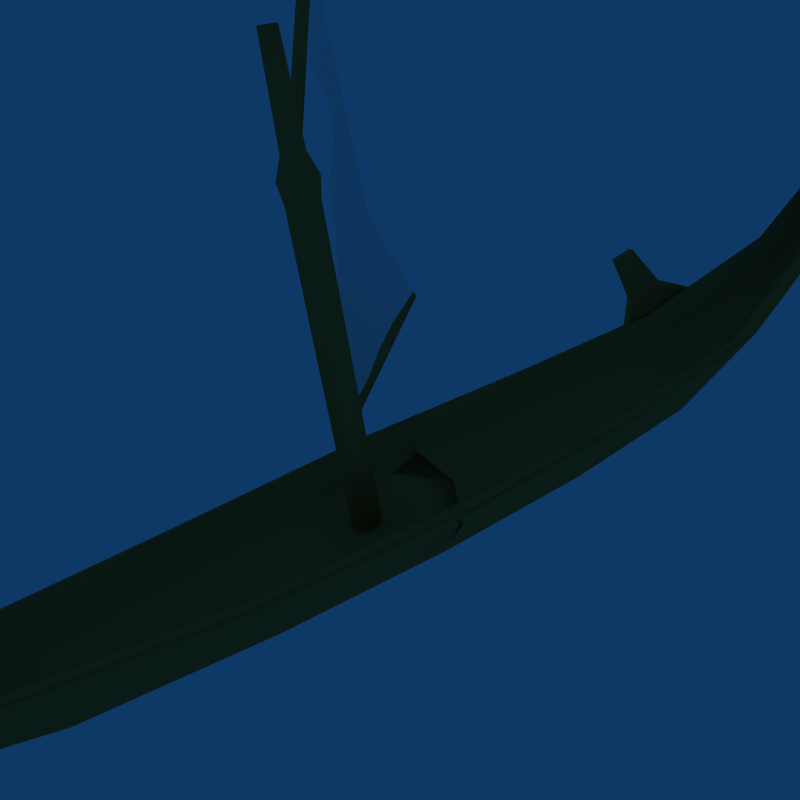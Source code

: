 # Source: sailboat.blend  (saved by Blender 2.49.2; exported with 4.5.12 LTS)
import bpy
from mathutils import Matrix  # noqa: F401  (used for matrix-valued properties, if any)

bpy.ops.wm.read_factory_settings(use_empty=True)
scene = bpy.context.scene
scene.name = 'Scene'

# ---- collections
col_collection_1 = bpy.data.collections.new('Collection 1'); scene.collection.children.link(col_collection_1)
col_collection_1.hide_render = True
col_collection_1.hide_viewport = True
col_collection_2 = bpy.data.collections.new('Collection 2'); scene.collection.children.link(col_collection_2)
col_collection_2.hide_render = True
col_collection_2.hide_viewport = True
col_collection_3 = bpy.data.collections.new('Collection 3'); scene.collection.children.link(col_collection_3)

# ---- materials (node trees are filled in below, after node groups)
mat_wood = bpy.data.materials.new('Wood')
mat_wood.alpha_threshold = 0.0
mat_wood.diffuse_color = (0.7406, 0.498, 0.2356, 1.0)
mat_wood.roughness = 0.5
mat_wood.line_color = (0.0, 0.0, 0.0, 1.0)
mat_sail = bpy.data.materials.new('Sail')
mat_sail.alpha_threshold = 0.0
mat_sail.diffuse_color = (1.0, 1.0, 1.0, 1.0)
mat_sail.roughness = 0.5
mat_sail.line_color = (0.0, 0.0, 0.0, 1.0)

# ---- material node trees

# ---- world
world_world = bpy.data.worlds.new('World'); scene.world = world_world
world_world.color = (0.05656, 0.2208, 0.4)
world_world.use_sun_shadow = False
world_world.sun_shadow_jitter_overblur = 0.0
world_world.cycles.sampling_method = 'MANUAL'
world_world.cycles.sample_map_resolution = 256

# ---- cameras
cam_camera_001 = bpy.data.cameras.new('Camera.001')
cam_camera_001.type = 'ORTHO'
cam_camera_001.passepartout_alpha = 0.2
cam_camera_001.clip_end = 100.0
cam_camera_001.lens = 35.0
cam_camera_001.ortho_scale = 7.314
cam_camera_001.show_passepartout = False
cam_camera_001.show_safe_areas = True
cam_camera_001.dof.focus_distance = 0.0
cam_camera_001.dof.aperture_fstop = 128.0
cam_camera_002 = bpy.data.cameras.new('Camera.002')
cam_camera_002.passepartout_alpha = 0.2
cam_camera_002.clip_end = 100.0
cam_camera_002.lens = 35.0
cam_camera_002.show_passepartout = False
cam_camera_002.show_safe_areas = True
cam_camera_002.dof.focus_distance = 0.0
cam_camera_002.dof.aperture_fstop = 128.0

# ---- lights
light_spot_001 = bpy.data.lights.new('Spot.001', 'SUN')
light_spot_001.transmission_factor = 0.0
light_spot_001.cutoff_distance = 30.0
light_spot_001.angle = 1.571
light_spot_001.energy = 1.0
light_spot_001.shadow_buffer_clip_start = 1.001
light_spot_001.shadow_soft_size = 1.0
light_spot_001.shadow_cascade_max_distance = 1000.0
light_spot_001.cycles.use_multiple_importance_sampling = False

# ---- meshes
me_plane_002 = bpy.data.meshes.new('Plane.002')
me_plane_002.from_pydata([(-0.3799, 0.6384, -1.398), (-0.3926, 0.6045, -1.272), (-0.3618, 0.6045, -1.269), (-0.3491, 0.6384, -1.395), (-0.3901, 0.331, -1.393), (-0.3402, 0.331, -1.388), (-0.3472, -0.1254, -1.318), (-0.3972, -0.1254, -1.323), (-0.3697, 0.3861, -1.598), (-0.3197, 0.3861, -1.593), (-0.2664, 0.07981, -2.243), (-0.2935, 0.07981, -2.246), (-0.3789, -0.2161, -1.505), (-0.329, -0.2161, -1.5), (-0.281, -0.329, -2.097), (-0.3081, -0.329, -2.1)], [], [(15, 14, 12), (14, 13, 12), (11, 8, 10), (8, 9, 10), (15, 11, 10), (15, 10, 14), (14, 10, 13), (10, 9, 13), (11, 15, 12), (11, 12, 8), (12, 13, 7), (13, 6, 7), (13, 9, 5), (13, 5, 6), (8, 12, 4), (12, 7, 4), (6, 5, 4), (6, 4, 7), (5, 9, 3), (5, 3, 2), (4, 5, 1), (5, 2, 1), (1, 0, 4), (0, 8, 4), (0, 3, 9), (0, 9, 8), (3, 0, 1), (3, 1, 2)])
_uv = me_plane_002.uv_layers.new(name='UVTex')
_uv.uv.foreach_set('vector', [0.7199, 0.9282, 0.7082, 0.9221, 0.7013, 0.8433, 0.7082, 0.9221, 0.6897, 0.8483, 0.7013, 0.8433, 0.6553, 0.9585, 0.575, 0.9008, 0.6573, 0.9475, 0.575, 0.9008, 0.5819, 0.8896, 0.6573, 0.9475, 0.7199, 0.9282, 0.6553, 0.9585, 0.6573, 0.9475, 0.7199, 0.9282, 0.6573, 0.9475, 0.7082, 0.9221, 0.7082, 0.9221, 0.6573, 0.9475, 0.6897, 0.8483, 0.6573, 0.9475, 0.5819, 0.8896, 0.6897, 0.8483, 0.3257, 1.037, 0.2345, 0.9763, 0.2993, 0.8383, 0.3257, 1.037, 0.2993, 0.8383, 0.4413, 0.8978, 0.7013, 0.8433, 0.6897, 0.8483, 0.6693, 0.808, 0.6897, 0.8483, 0.6649, 0.8199, 0.6693, 0.808, 0.6897, 0.8483, 0.5819, 0.8896, 0.5822, 0.8369, 0.6897, 0.8483, 0.5822, 0.8369, 0.6649, 0.8199, 0.4413, 0.8978, 0.2993, 0.8383, 0.4406, 0.8445, 0.2993, 0.8383, 0.333, 0.7994, 0.4406, 0.8445, 0.6649, 0.8199, 0.5822, 0.8369, 0.5807, 0.8255, 0.6649, 0.8199, 0.5807, 0.8255, 0.6693, 0.808, 0.5822, 0.8369, 0.5819, 0.8896, 0.5227, 0.8601, 0.5822, 0.8369, 0.5227, 0.8601, 0.5233, 0.8392, 0.5807, 0.8255, 0.5822, 0.8369, 0.5152, 0.8319, 0.5822, 0.8369, 0.5233, 0.8392, 0.5152, 0.8319, 0.5152, 0.8319, 0.5157, 0.8648, 0.4406, 0.8445, 0.5157, 0.8648, 0.4413, 0.8978, 0.4406, 0.8445, 0.5157, 0.8648, 0.5227, 0.8601, 0.5819, 0.8896, 0.5157, 0.8648, 0.5819, 0.8896, 0.575, 0.9008, 0.5227, 0.8601, 0.5157, 0.8648, 0.5152, 0.8319, 0.5227, 0.8601, 0.5152, 0.8319, 0.5233, 0.8392])
me_plane_002.materials.append(mat_wood)
me_plane_002.use_remesh_preserve_volume = False
me_plane_002.use_remesh_preserve_attributes = False
me_plane_002.use_mirror_vertex_groups = False
me_plane_002.update()
me_plane = bpy.data.meshes.new('Plane')
me_plane.from_pydata([(-0.9019, 2.874, 0.01962), (-0.03913, 1.603, 0.8197), (-0.8787, 2.893, 0.02538), (-0.8822, 2.872, -0.004005), (-0.913, 2.854, -0.0007414), (-0.9285, 2.863, 0.03066), (-0.9073, 2.887, 0.04681), (-0.01589, 1.622, 0.8254), (-0.01941, 1.601, 0.796), (-0.05018, 1.582, 0.7993), (-0.06568, 1.591, 0.8307), (-0.04449, 1.616, 0.8468), (-1.283, 0.4442, -0.3716), (-0.03223, 0.4442, 0.8267), (-1.273, 0.4716, -0.3817), (-1.262, 0.4394, -0.3935), (-1.28, 0.4138, -0.375), (-1.302, 0.4302, -0.3517), (-1.298, 0.466, -0.3558), (-0.02255, 0.4716, 0.8166), (-0.01118, 0.4394, 0.8048), (-0.02889, 0.4138, 0.8233), (-0.05122, 0.4302, 0.8466), (-0.0473, 0.466, 0.8425), (-0.001245, 2.175, 0.8061), (-0.005743, 2.175, 0.846), (-0.03526, 2.175, 0.8275), (-0.03916, 2.175, 0.7929), (-0.01451, 2.175, 0.7682), (0.02013, 2.175, 0.7721), (0.02716, 2.175, 0.8345), (0.03867, 2.175, 0.8016), (0.05157, 1.727, 0.8002), (0.02703, 1.727, 0.7611), (-0.0188, 1.727, 0.756), (-0.05141, 1.727, 0.7886), (-0.04625, 1.727, 0.8344), (0.03634, 1.727, 0.8437), (-0.007196, 1.727, 0.8589), (-0.01149, 1.63, 0.897), (-0.07871, 1.63, 0.8548), (-0.0876, 1.63, 0.7759), (-0.03146, 1.63, 0.7198), (0.04743, 1.63, 0.7287), (0.08967, 1.63, 0.7959), (0.06345, 1.63, 0.8708), (-0.001245, -0.03431, 0.8061), (0.07453, 1.533, 0.7976), (0.03932, 1.533, 0.7416), (-0.02643, 1.533, 0.7342), (-0.07322, 1.533, 0.7809), (-0.06581, 1.533, 0.8467), (-0.009783, 1.533, 0.8819), (0.05267, 1.533, 0.86), (0.07453, -0.03431, 0.7976), (0.03932, -0.03431, 0.7416), (-0.02643, -0.03431, 0.7342), (-0.07322, -0.03431, 0.7809), (-0.06581, -0.03431, 0.8467), (-0.009783, -0.03431, 0.8819), (0.05267, -0.03431, 0.86)], [], [(0, 6, 2), (7, 11, 1), (0, 2, 3), (1, 8, 7), (0, 3, 4), (1, 9, 8), (0, 4, 5), (1, 10, 9), (0, 5, 6), (1, 11, 10), (12, 18, 14), (19, 23, 13), (12, 14, 15), (13, 20, 19), (12, 15, 16), (13, 21, 20), (12, 16, 17), (13, 22, 21), (12, 17, 18), (13, 23, 22), (24, 25, 30), (24, 26, 25), (24, 27, 26), (24, 28, 27), (24, 29, 28), (24, 31, 29), (24, 30, 31), (54, 60, 46), (46, 55, 54), (46, 56, 55), (46, 57, 56), (46, 58, 57), (46, 59, 58), (46, 60, 59), (60, 53, 52), (60, 52, 59), (59, 52, 51), (59, 51, 58), (58, 51, 50), (58, 50, 57), (57, 50, 49), (57, 49, 56), (56, 49, 48), (56, 48, 55), (55, 48, 47), (55, 47, 54), (53, 60, 54), (53, 54, 47), (53, 47, 44), (53, 44, 45), (47, 48, 43), (47, 43, 44), (48, 49, 42), (48, 42, 43), (49, 50, 41), (49, 41, 42), (50, 51, 40), (50, 40, 41), (51, 52, 39), (51, 39, 40), (52, 53, 45), (52, 45, 39), (39, 45, 37), (39, 37, 38), (40, 39, 38), (40, 38, 36), (41, 40, 36), (41, 36, 35), (42, 41, 35), (42, 35, 34), (43, 42, 34), (43, 34, 33), (44, 43, 33), (44, 33, 32), (45, 44, 32), (45, 32, 37), (37, 32, 31), (37, 31, 30), (32, 33, 29), (32, 29, 31), (33, 34, 28), (33, 28, 29), (34, 35, 27), (34, 27, 28), (35, 36, 26), (35, 26, 27), (36, 38, 25), (36, 25, 26), (38, 37, 30), (38, 30, 25), (23, 18, 17), (23, 17, 22), (22, 17, 16), (22, 16, 21), (21, 16, 15), (21, 15, 20), (20, 15, 14), (20, 14, 19), (18, 23, 19), (18, 19, 14), (11, 6, 10), (6, 5, 10), (10, 5, 4), (10, 4, 9), (9, 4, 3), (9, 3, 8), (8, 3, 7), (3, 2, 7), (6, 11, 7), (6, 7, 2)])
me_plane.polygons.foreach_set('use_smooth', [True] * 110)
_uv = me_plane.uv_layers.new(name='UVTex')
_uv.uv.foreach_set('vector', [0.4704, 0.1747, 0.5695, 0.1514, 0.568, 0.1976, 0.8792, 0.2022, 0.8808, 0.1567, 0.9694, 0.1796, 0.4704, 0.1747, 0.568, 0.1976, 0.5497, 0.2483, 0.9694, 0.1796, 0.9017, 0.2527, 0.8792, 0.2022, 0.4704, 0.1747, 0.5497, 0.2483, 0.4601, 0.3225, 0.9694, 0.1796, 0.9867, 0.3111, 0.9017, 0.2527, 0.4704, 0.1747, 0.4601, 0.02607, 0.5487, 0.1012, 0.9694, 0.1796, 0.9009, 0.1062, 0.9866, 0.04907, 0.4704, 0.1747, 0.5487, 0.1012, 0.5695, 0.1514, 0.9694, 0.1796, 0.8808, 0.1567, 0.9009, 0.1062, 0.5328, 0.174, 0.4571, 0.09949, 0.5484, 0.02696, 0.01544, 0.02696, 0.1015, 0.08851, 0.02852, 0.1631, 0.5328, 0.174, 0.5429, 0.312, 0.456, 0.2491, 0.02852, 0.1631, 0.1001, 0.2376, 0.009358, 0.3081, 0.5328, 0.174, 0.456, 0.2491, 0.4363, 0.1953, 0.02852, 0.1631, 0.1222, 0.1887, 0.1001, 0.2376, 0.5328, 0.174, 0.4363, 0.1953, 0.4381, 0.1496, 0.02852, 0.1631, 0.124, 0.1409, 0.1222, 0.1887, 0.5328, 0.174, 0.4381, 0.1496, 0.4571, 0.09949, 0.02852, 0.1631, 0.1015, 0.08851, 0.124, 0.1409, 0.9493, 0.8567, 0.8851, 0.8849, 0.8788, 0.865, 0.9493, 0.8567, 0.902, 0.9072, 0.8851, 0.8849, 0.9493, 0.8567, 0.9464, 0.934, 0.902, 0.9072, 0.9493, 0.8567, 0.9054, 0.8037, 0.9542, 0.778, 0.9493, 0.8567, 0.8867, 0.826, 0.9054, 0.8037, 0.9493, 0.8567, 0.8793, 0.8459, 0.8867, 0.826, 0.9493, 0.8567, 0.8788, 0.865, 0.8793, 0.8459, 0.1462, 0.8126, 0.1464, 0.8372, 0.0554, 0.8252, 0.0554, 0.8252, 0.1375, 0.787, 0.1462, 0.8126, 0.0554, 0.8252, 0.1148, 0.7584, 0.1375, 0.787, 0.0554, 0.8252, 0.05479, 0.7242, 0.1148, 0.7584, 0.0554, 0.8252, 0.1154, 0.8918, 0.05479, 0.9264, 0.0554, 0.8252, 0.1379, 0.8628, 0.1154, 0.8918, 0.0554, 0.8252, 0.1464, 0.8372, 0.1379, 0.8628, 0.1464, 0.8372, 0.4615, 0.8599, 0.4587, 0.9002, 0.1464, 0.8372, 0.4587, 0.9002, 0.1379, 0.8628, 0.1379, 0.8628, 0.4587, 0.9002, 0.458, 0.9424, 0.1379, 0.8628, 0.458, 0.9424, 0.1154, 0.8918, 0.1154, 0.8918, 0.458, 0.9424, 0.455, 0.9846, 0.1154, 0.8918, 0.455, 0.9846, 0.05479, 0.9264, 0.05479, 0.7242, 0.4621, 0.6931, 0.4636, 0.7372, 0.05479, 0.7242, 0.4636, 0.7372, 0.1148, 0.7584, 0.1148, 0.7584, 0.4636, 0.7372, 0.4621, 0.7794, 0.1148, 0.7584, 0.4621, 0.7794, 0.1375, 0.787, 0.1375, 0.787, 0.4621, 0.7794, 0.4619, 0.8202, 0.1375, 0.787, 0.4619, 0.8202, 0.1462, 0.8126, 0.4615, 0.8599, 0.1464, 0.8372, 0.1462, 0.8126, 0.4615, 0.8599, 0.1462, 0.8126, 0.4619, 0.8202, 0.4615, 0.8599, 0.4619, 0.8202, 0.5302, 0.822, 0.4615, 0.8599, 0.5302, 0.822, 0.5285, 0.8606, 0.4619, 0.8202, 0.4621, 0.7794, 0.5343, 0.7827, 0.4619, 0.8202, 0.5343, 0.7827, 0.5302, 0.822, 0.4621, 0.7794, 0.4636, 0.7372, 0.5391, 0.7404, 0.4621, 0.7794, 0.5391, 0.7404, 0.5343, 0.7827, 0.4636, 0.7372, 0.4621, 0.6931, 0.5491, 0.6889, 0.4636, 0.7372, 0.5491, 0.6889, 0.5391, 0.7404, 0.455, 0.9846, 0.458, 0.9424, 0.5317, 0.9416, 0.455, 0.9846, 0.5317, 0.9416, 0.5388, 0.9913, 0.458, 0.9424, 0.4587, 0.9002, 0.5298, 0.8996, 0.458, 0.9424, 0.5298, 0.8996, 0.5317, 0.9416, 0.4587, 0.9002, 0.4615, 0.8599, 0.5285, 0.8606, 0.4587, 0.9002, 0.5285, 0.8606, 0.5298, 0.8996, 0.5298, 0.8996, 0.5285, 0.8606, 0.6118, 0.8603, 0.5298, 0.8996, 0.6118, 0.8603, 0.6154, 0.8952, 0.5317, 0.9416, 0.5298, 0.8996, 0.6154, 0.8952, 0.5317, 0.9416, 0.6154, 0.8952, 0.6215, 0.9298, 0.5388, 0.9913, 0.5317, 0.9416, 0.6215, 0.9298, 0.5388, 0.9913, 0.6215, 0.9298, 0.6289, 0.9642, 0.5391, 0.7404, 0.5491, 0.6889, 0.6413, 0.7222, 0.5391, 0.7404, 0.6413, 0.7222, 0.6296, 0.7555, 0.5343, 0.7827, 0.5391, 0.7404, 0.6296, 0.7555, 0.5343, 0.7827, 0.6296, 0.7555, 0.6211, 0.7905, 0.5302, 0.822, 0.5343, 0.7827, 0.6211, 0.7905, 0.5302, 0.822, 0.6211, 0.7905, 0.6153, 0.8254, 0.5285, 0.8606, 0.5302, 0.822, 0.6153, 0.8254, 0.5285, 0.8606, 0.6153, 0.8254, 0.6118, 0.8603, 0.6118, 0.8603, 0.6153, 0.8254, 0.8793, 0.8459, 0.6118, 0.8603, 0.8793, 0.8459, 0.8788, 0.865, 0.6153, 0.8254, 0.6211, 0.7905, 0.8867, 0.826, 0.6153, 0.8254, 0.8867, 0.826, 0.8793, 0.8459, 0.6211, 0.7905, 0.6296, 0.7555, 0.9054, 0.8037, 0.6211, 0.7905, 0.9054, 0.8037, 0.8867, 0.826, 0.6296, 0.7555, 0.6413, 0.7222, 0.9542, 0.778, 0.6296, 0.7555, 0.9542, 0.778, 0.9054, 0.8037, 0.6289, 0.9642, 0.6215, 0.9298, 0.902, 0.9072, 0.6289, 0.9642, 0.902, 0.9072, 0.9464, 0.934, 0.6215, 0.9298, 0.6154, 0.8952, 0.8851, 0.8849, 0.6215, 0.9298, 0.8851, 0.8849, 0.902, 0.9072, 0.6154, 0.8952, 0.6118, 0.8603, 0.8788, 0.865, 0.6154, 0.8952, 0.8788, 0.865, 0.8851, 0.8849, 0.1015, 0.08851, 0.4571, 0.09949, 0.4381, 0.1496, 0.1015, 0.08851, 0.4381, 0.1496, 0.124, 0.1409, 0.124, 0.1409, 0.4381, 0.1496, 0.4363, 0.1953, 0.124, 0.1409, 0.4363, 0.1953, 0.1222, 0.1887, 0.1222, 0.1887, 0.4363, 0.1953, 0.456, 0.2491, 0.1222, 0.1887, 0.456, 0.2491, 0.1001, 0.2376, 0.1001, 0.2376, 0.456, 0.2491, 0.5429, 0.312, 0.1001, 0.2376, 0.5429, 0.312, 0.009358, 0.3081, 0.4571, 0.09949, 0.1015, 0.08851, 0.01544, 0.02696, 0.4571, 0.09949, 0.01544, 0.02696, 0.5484, 0.02696, 0.8808, 0.1567, 0.5695, 0.1514, 0.9009, 0.1062, 0.5695, 0.1514, 0.5487, 0.1012, 0.9009, 0.1062, 0.9009, 0.1062, 0.5487, 0.1012, 0.4601, 0.02607, 0.9009, 0.1062, 0.4601, 0.02607, 0.9866, 0.04907, 0.9867, 0.3111, 0.4601, 0.3225, 0.5497, 0.2483, 0.9867, 0.3111, 0.5497, 0.2483, 0.9017, 0.2527, 0.9017, 0.2527, 0.5497, 0.2483, 0.8792, 0.2022, 0.5497, 0.2483, 0.568, 0.1976, 0.8792, 0.2022, 0.5695, 0.1514, 0.8808, 0.1567, 0.8792, 0.2022, 0.5695, 0.1514, 0.8792, 0.2022, 0.568, 0.1976])
me_plane.materials.append(mat_wood)
me_plane.use_remesh_preserve_volume = False
me_plane.use_remesh_preserve_attributes = False
me_plane.use_mirror_vertex_groups = False
me_plane.update()
me_plane_003 = bpy.data.meshes.new('Plane.003')
me_plane_003.from_pydata([(-0.1127, 0.2372, -2.222), (0.1127, 0.2372, -2.222), (-0.05022, 0.5248, -2.668), (0.05022, 0.5248, -2.668), (-0.08817, 0.6624, 3.607), (0.08817, 0.6624, 3.607), (-0.1587, 0.4098, 3.299), (0.1587, 0.4098, 3.299), (-0.2433, 0.1843, 2.537), (0.2433, 0.1843, 2.537), (-0.3507, 0.1395, 1.51), (0.3507, 0.1395, 1.51), (-0.06347, 0.8848, -2.775), (0.06347, 0.8848, -2.775), (-0.1425, 0.4974, -2.315), (0.1425, 0.4974, -2.315), (-0.293, 0.1981, -1.447), (0.293, 0.1981, -1.447), (-0.3762, 0.1405, -0.4885), (0.3762, 0.1405, -0.4885), (-0.4077, 0.136, 0.5017), (0.4077, 0.136, 0.5017), (0.09919, 0.6885, 3.877), (-0.09919, 0.6885, 3.877), (-0.1785, 0.414, 3.543), (0.1785, 0.414, 3.543), (-0.2737, 0.1689, 2.714), (0.2737, 0.1689, 2.714), (-0.3945, 0.1203, 1.598), (0.3945, 0.1203, 1.598), (0.0714, 0.9302, -3.059), (-0.0714, 0.9302, -3.059), (-0.1603, 0.5092, -2.558), (0.1603, 0.5092, -2.558), (-0.3296, 0.1839, -1.615), (0.3296, 0.1839, -1.615), (-0.4231, 0.1214, -0.5736), (0.4231, 0.1214, -0.5736), (-0.4586, 0.1165, 0.5025), (0.4586, 0.1165, 0.5025), (-0.2077, -0.2529, -0.391), (0.2077, -0.2529, -0.391), (-0.1613, -0.2097, -1.253), (0.1613, -0.2097, -1.253), (-0.08052, -0.008371, -2.029), (-0.03857, 0.2598, -2.459), (0.03857, 0.2598, -2.459), (0.08052, -0.008371, -2.029), (0.2245, -0.2569, 0.5011), (-0.2245, -0.2569, 0.5011), (-0.1936, -0.2538, 1.41), (0.1936, -0.2538, 1.41), (-0.1353, -0.2203, 2.327), (0.1353, -0.2203, 2.327), (-0.08862, -0.06899, 3.012), (0.05272, 0.1134, 3.312), (-0.05272, 0.1134, 3.312), (0.08862, -0.06899, 3.012), (-0.0766, 0.3597, 3.574), (0.0766, 0.3597, 3.574), (-0.1378, 0.1722, 3.269), (0.1378, 0.1722, 3.269), (-0.2114, 0.004829, 2.515), (0.2114, 0.004829, 2.515), (-0.3047, -0.02841, 1.499), (0.3047, -0.02841, 1.499), (-0.05514, 0.5248, -2.741), (0.05514, 0.5248, -2.741), (-0.1238, 0.2372, -2.285), (0.1238, 0.2372, -2.285), (-0.2546, 0.01505, -1.426), (0.2546, 0.01505, -1.426), (-0.3268, -0.02766, -0.4782), (0.3268, -0.02766, -0.4782), (-0.3542, -0.03102, 0.5016), (0.3542, -0.03102, 0.5016), (-0.3226, -0.03102, 0.5014), (0.3226, -0.03102, 0.5014), (-0.2976, -0.02766, -0.4562), (0.2976, -0.02766, -0.4562), (-0.2319, 0.01505, -1.383), (0.2319, 0.01505, -1.383), (-0.2775, -0.02841, 1.476), (0.2775, -0.02841, 1.476), (-0.1925, 0.004829, 2.469), (0.1925, 0.004829, 2.469), (-0.1255, 0.1722, 3.206), (0.1255, 0.1722, 3.206), (-0.06977, 0.3597, 3.504), (0.06977, 0.3597, 3.504), (0.0, -0.06147, 0.5014), (0.0, -0.05811, -0.4562), (0.0, -0.04205, -1.383), (0.0, -0.05887, 1.476), (0.0, -0.05228, 2.469), (0.0, 0.1475, 3.206), (0.0, 0.3597, 3.504), (0.0, 0.8848, -2.775), (0.0, 0.6624, 3.607), (0.0, 0.5248, -2.668), (0.0, 0.2125, -2.222)], [], [(24, 23, 4, 6), (5, 22, 25, 7), (26, 24, 6, 8), (7, 25, 27, 9), (28, 26, 8, 10), (9, 27, 29, 11), (38, 28, 10, 20), (11, 29, 39, 21), (31, 32, 14, 12), (15, 33, 30, 13), (32, 34, 16, 14), (17, 35, 33, 15), (34, 36, 18, 16), (19, 37, 35, 17), (36, 38, 20, 18), (21, 39, 37, 19), (58, 59, 22, 23), (60, 58, 23, 24), (22, 59, 61, 25), (62, 60, 24, 26), (25, 61, 63, 27), (64, 62, 26, 28), (27, 63, 65, 29), (74, 64, 28, 38), (29, 65, 75, 39), (66, 68, 32, 31), (33, 69, 67, 30), (67, 66, 31, 30), (68, 70, 34, 32), (35, 71, 69, 33), (70, 72, 36, 34), (37, 73, 71, 35), (72, 74, 38, 36), (39, 75, 73, 37), (74, 72, 40, 49), (41, 73, 75, 48), (72, 70, 42, 40), (43, 71, 73, 41), (70, 68, 44, 42), (47, 69, 71, 43), (66, 67, 46, 45), (68, 66, 45, 44), (46, 67, 69, 47), (64, 74, 49, 50), (48, 75, 65, 51), (62, 64, 50, 52), (51, 65, 63, 53), (60, 62, 52, 54), (53, 63, 61, 57), (58, 60, 54, 56), (57, 61, 59, 55), (59, 58, 56, 55), (86, 6, 4, 88), (5, 7, 87, 89), (84, 8, 6, 86), (7, 9, 85, 87), (82, 10, 8, 84), (9, 11, 83, 85), (76, 20, 10, 82), (11, 21, 77, 83), (76, 78, 18, 20), (19, 79, 77, 21), (78, 80, 16, 18), (17, 81, 79, 19), (80, 0, 14, 16), (15, 1, 81, 17), (0, 2, 12, 14), (13, 3, 1, 15), (55, 56, 54, 57), (57, 54, 52, 53), (53, 52, 50, 51), (51, 50, 49, 48), (45, 46, 47, 44), (44, 47, 43, 42), (42, 43, 41, 40), (49, 40, 41, 48), (4, 98, 96, 88), (96, 98, 5, 89), (2, 99, 97, 12), (97, 99, 3, 13), (95, 86, 88, 96), (89, 87, 95, 96), (94, 84, 86, 95), (87, 85, 94, 95), (93, 82, 84, 94), (85, 83, 93, 94), (90, 76, 82, 93), (83, 77, 90, 93), (0, 100, 99, 2), (99, 100, 1, 3), (100, 0, 80, 92), (100, 92, 81, 1), (78, 91, 92, 80), (92, 91, 79, 81), (91, 78, 76, 90), (77, 79, 91, 90), (97, 30, 31), (12, 97, 31), (30, 97, 13), (98, 23, 22), (98, 4, 23), (22, 5, 98)])
me_plane_003.polygons.foreach_set('use_smooth', [True] * 102)
_uv = me_plane_003.uv_layers.new(name='UVTex')
_uv.uv.foreach_set('vector', [0.9318, 0.566, 0.9684, 0.5934, 0.9538, 0.6647, 0.8989, 0.6081, 0.9538, 0.6647, 0.9684, 0.5934, 0.9318, 0.566, 0.8989, 0.6081, 0.8061, 0.5317, 0.9318, 0.566, 0.8989, 0.6081, 0.7717, 0.5769, 0.8989, 0.6081, 0.9318, 0.566, 0.8061, 0.5317, 0.7717, 0.5769, 0.6605, 0.5177, 0.8061, 0.5317, 0.7717, 0.5769, 0.6378, 0.5763, 0.7717, 0.5769, 0.8061, 0.5317, 0.6605, 0.5177, 0.6378, 0.5763, 0.521, 0.5133, 0.6605, 0.5177, 0.6378, 0.5763, 0.5207, 0.5742, 0.6378, 0.5763, 0.6605, 0.5177, 0.521, 0.5133, 0.5207, 0.5742, 0.03202, 0.5806, 0.09894, 0.52, 0.1354, 0.5741, 0.04933, 0.65, 0.1354, 0.5741, 0.09894, 0.52, 0.03202, 0.5806, 0.04933, 0.65, 0.09894, 0.52, 0.2467, 0.4879, 0.2783, 0.5413, 0.1354, 0.5741, 0.2783, 0.5413, 0.2467, 0.4879, 0.09894, 0.52, 0.1354, 0.5741, 0.2467, 0.4879, 0.3841, 0.5003, 0.4045, 0.5596, 0.2783, 0.5413, 0.4045, 0.5596, 0.3841, 0.5003, 0.2467, 0.4879, 0.2783, 0.5413, 0.3841, 0.5003, 0.521, 0.5133, 0.5207, 0.5742, 0.4045, 0.5596, 0.5207, 0.5742, 0.521, 0.5133, 0.3841, 0.5003, 0.4045, 0.5596, 0.9374, 0.5031, 0.95, 0.4263, 0.9886, 0.5839, 0.9684, 0.5934, 0.8879, 0.4558, 0.9374, 0.5031, 0.9684, 0.5934, 0.9318, 0.566, 0.9684, 0.5934, 0.9374, 0.5031, 0.8879, 0.4558, 0.9318, 0.566, 0.7783, 0.438, 0.8879, 0.4558, 0.9318, 0.566, 0.8061, 0.5317, 0.9318, 0.566, 0.8879, 0.4558, 0.7783, 0.438, 0.8061, 0.5317, 0.6485, 0.4254, 0.7783, 0.438, 0.8061, 0.5317, 0.6605, 0.5177, 0.8061, 0.5317, 0.7783, 0.438, 0.6485, 0.4254, 0.6605, 0.5177, 0.5215, 0.42, 0.6485, 0.4254, 0.6605, 0.5177, 0.521, 0.5133, 0.6605, 0.5177, 0.6485, 0.4254, 0.5215, 0.42, 0.521, 0.5133, 0.06975, 0.4643, 0.1481, 0.3985, 0.09894, 0.52, 0.03202, 0.5806, 0.09894, 0.52, 0.1481, 0.3985, 0.06975, 0.4643, 0.03202, 0.5806, 0.06257, 0.4128, 0.06975, 0.4643, 0.03202, 0.5806, 0.01138, 0.5659, 0.1481, 0.3985, 0.2739, 0.3937, 0.2467, 0.4879, 0.09894, 0.52, 0.2467, 0.4879, 0.2739, 0.3937, 0.1481, 0.3985, 0.09894, 0.52, 0.2739, 0.3937, 0.3968, 0.4079, 0.3841, 0.5003, 0.2467, 0.4879, 0.3841, 0.5003, 0.3968, 0.4079, 0.2739, 0.3937, 0.2467, 0.4879, 0.3968, 0.4079, 0.5215, 0.42, 0.521, 0.5133, 0.3841, 0.5003, 0.521, 0.5133, 0.5215, 0.42, 0.3968, 0.4079, 0.3841, 0.5003, 0.5215, 0.42, 0.3968, 0.4079, 0.4089, 0.274, 0.5223, 0.2841, 0.4089, 0.274, 0.3968, 0.4079, 0.5215, 0.42, 0.5223, 0.2841, 0.3968, 0.4079, 0.2739, 0.3937, 0.2992, 0.269, 0.4089, 0.274, 0.2992, 0.269, 0.2739, 0.3937, 0.3968, 0.4079, 0.4089, 0.274, 0.2739, 0.3937, 0.1481, 0.3985, 0.1912, 0.2885, 0.2992, 0.269, 0.1912, 0.2885, 0.1481, 0.3985, 0.2739, 0.3937, 0.2992, 0.269, 0.06975, 0.4643, 0.06257, 0.4128, 0.1157, 0.3178, 0.12, 0.3617, 0.1481, 0.3985, 0.06975, 0.4643, 0.12, 0.3617, 0.1912, 0.2885, 0.12, 0.3617, 0.06975, 0.4643, 0.1481, 0.3985, 0.1912, 0.2885, 0.6485, 0.4254, 0.5215, 0.42, 0.5223, 0.2841, 0.6378, 0.2927, 0.5223, 0.2841, 0.5215, 0.42, 0.6485, 0.4254, 0.6378, 0.2927, 0.7783, 0.438, 0.6485, 0.4254, 0.6378, 0.2927, 0.7527, 0.3101, 0.6378, 0.2927, 0.6485, 0.4254, 0.7783, 0.438, 0.7527, 0.3101, 0.8879, 0.4558, 0.7783, 0.438, 0.7527, 0.3101, 0.847, 0.3423, 0.7527, 0.3101, 0.7783, 0.438, 0.8879, 0.4558, 0.847, 0.3423, 0.9374, 0.5031, 0.8879, 0.4558, 0.847, 0.3423, 0.8942, 0.395, 0.847, 0.3423, 0.8879, 0.4558, 0.9374, 0.5031, 0.8942, 0.395, 0.95, 0.4263, 0.9374, 0.5031, 0.8942, 0.395, 0.9003, 0.3379, 0.8679, 0.7151, 0.8989, 0.6081, 0.9538, 0.6647, 0.9184, 0.7249, 0.9538, 0.6647, 0.8989, 0.6081, 0.8679, 0.7151, 0.9184, 0.7249, 0.7583, 0.6748, 0.7717, 0.5769, 0.8989, 0.6081, 0.8679, 0.7151, 0.8989, 0.6081, 0.7717, 0.5769, 0.7583, 0.6748, 0.8679, 0.7151, 0.6339, 0.6663, 0.6378, 0.5763, 0.7717, 0.5769, 0.7583, 0.6748, 0.7717, 0.5769, 0.6378, 0.5763, 0.6339, 0.6663, 0.7583, 0.6748, 0.5204, 0.6633, 0.5207, 0.5742, 0.6378, 0.5763, 0.6339, 0.6663, 0.6378, 0.5763, 0.5207, 0.5742, 0.5204, 0.6633, 0.6339, 0.6663, 0.5204, 0.6633, 0.4078, 0.652, 0.4045, 0.5596, 0.5207, 0.5742, 0.4045, 0.5596, 0.4078, 0.652, 0.5204, 0.6633, 0.5207, 0.5742, 0.4078, 0.652, 0.2911, 0.642, 0.2783, 0.5413, 0.4045, 0.5596, 0.2783, 0.5413, 0.2911, 0.642, 0.4078, 0.652, 0.4045, 0.5596, 0.2911, 0.642, 0.1699, 0.6842, 0.1354, 0.5741, 0.2783, 0.5413, 0.1354, 0.5741, 0.1699, 0.6842, 0.2911, 0.642, 0.2783, 0.5413, 0.1699, 0.6842, 0.09149, 0.7249, 0.04933, 0.65, 0.1354, 0.5741, 0.04933, 0.65, 0.09149, 0.7249, 0.1699, 0.6842, 0.1354, 0.5741, 0.9003, 0.3379, 0.8942, 0.395, 0.847, 0.3423, 0.8536, 0.2448, 0.8536, 0.2448, 0.847, 0.3423, 0.7527, 0.3101, 0.7575, 0.1618, 0.7575, 0.1618, 0.7527, 0.3101, 0.6378, 0.2927, 0.6411, 0.08805, 0.6411, 0.08805, 0.6378, 0.2927, 0.5223, 0.2841, 0.5242, 0.04743, 0.12, 0.3617, 0.1157, 0.3178, 0.186, 0.1989, 0.1912, 0.2885, 0.1912, 0.2885, 0.186, 0.1989, 0.2949, 0.09157, 0.2992, 0.269, 0.2992, 0.269, 0.2949, 0.09157, 0.4081, 0.04943, 0.4089, 0.274, 0.5223, 0.2841, 0.4089, 0.274, 0.4081, 0.04943, 0.5242, 0.04743, 0.9118, 0.7654, 0.9132, 0.8099, 0.8738, 0.8316, 0.8726, 0.7964, 0.8738, 0.8316, 0.9132, 0.8099, 0.9118, 0.7654, 0.8726, 0.7964, 0.07857, 0.7778, 0.07766, 0.8141, 0.01138, 0.7862, 0.01253, 0.7404, 0.01138, 0.7862, 0.07766, 0.8141, 0.07857, 0.7778, 0.01253, 0.7404, 0.8287, 0.8563, 0.8283, 0.7912, 0.8726, 0.7964, 0.8738, 0.8316, 0.8726, 0.7964, 0.8283, 0.7912, 0.8287, 0.8563, 0.8738, 0.8316, 0.734, 0.8855, 0.7339, 0.7832, 0.8283, 0.7912, 0.8287, 0.8563, 0.8283, 0.7912, 0.7339, 0.7832, 0.734, 0.8855, 0.8287, 0.8563, 0.6102, 0.8953, 0.6102, 0.7468, 0.7339, 0.7832, 0.734, 0.8855, 0.7339, 0.7832, 0.6102, 0.7468, 0.6102, 0.8953, 0.734, 0.8855, 0.4889, 0.8953, 0.4889, 0.7249, 0.6102, 0.7468, 0.6102, 0.8953, 0.6102, 0.7468, 0.4889, 0.7249, 0.4889, 0.8953, 0.6102, 0.8953, 0.1456, 0.7922, 0.1454, 0.8516, 0.07766, 0.8141, 0.07857, 0.7778, 0.07766, 0.8141, 0.1454, 0.8516, 0.1456, 0.7922, 0.07857, 0.7778, 0.1454, 0.8516, 0.1456, 0.7922, 0.2543, 0.7621, 0.2542, 0.8837, 0.1454, 0.8516, 0.2542, 0.8837, 0.2543, 0.7621, 0.1456, 0.7922, 0.3698, 0.7364, 0.3698, 0.8947, 0.2542, 0.8837, 0.2543, 0.7621, 0.2542, 0.8837, 0.3698, 0.8947, 0.3698, 0.7364, 0.2543, 0.7621, 0.3698, 0.8947, 0.3698, 0.7364, 0.4889, 0.7249, 0.4889, 0.8953, 0.4889, 0.7249, 0.3698, 0.7364, 0.3698, 0.8947, 0.4889, 0.8953, 0.04271, 0.6756, 0.01138, 0.5659, 0.03202, 0.5806, 0.04933, 0.65, 0.04271, 0.6756, 0.03202, 0.5806, 0.03202, 0.5806, 0.04271, 0.6756, 0.04933, 0.65, 0.9639, 0.6939, 0.9684, 0.5934, 0.9886, 0.5839, 0.9639, 0.6939, 0.9538, 0.6647, 0.9684, 0.5934, 0.9684, 0.5934, 0.9538, 0.6647, 0.9639, 0.6939])
me_plane_003.materials.append(mat_wood)
me_plane_003.use_remesh_preserve_volume = False
me_plane_003.use_remesh_preserve_attributes = False
me_plane_003.use_mirror_vertex_groups = False
me_plane_003.update()
me_plane_004 = bpy.data.meshes.new('Plane.004')
me_plane_004.from_pydata([(1.006, 1.759, 0.07824), (1.0, -1.517, -0.04544), (-3.851, -0.4491, 0.0188), (-1.473, 1.698, 0.06476), (-1.338, -0.8071, 0.2631), (0.8585, 0.1845, -0.01315), (-0.1791, 1.657, 0.07954), (-2.057, 0.6927, 0.07391), (-0.7436, 0.7293, 0.3491), (-0.1691, -1.029, 0.2551), (-2.525, -0.5889, 0.2673), (0.9488, 1.035, 0.002994), (0.9218, -0.6664, -0.02929), (0.4475, 1.694, 0.05058), (-0.7596, 1.706, 0.06865), (-2.839, 0.09589, 0.1013), (-1.543, 1.374, 0.1397), (-1.414, 0.8001, 0.3092), (-0.4463, 1.397, 0.2818), (0.1282, 0.546, 0.2656), (-1.041, 0.08974, 0.4472), (-1.042, 1.437, 0.2671), (0.2768, 1.333, 0.2709), (-1.918, 0.1397, 0.3257), (-0.02045, -0.2414, 0.2604)], [], [(12, 24, 9), (12, 9, 1), (24, 20, 9), (20, 4, 9), (5, 19, 24), (5, 24, 12), (19, 8, 24), (8, 20, 24), (20, 23, 4), (23, 10, 4), (23, 15, 10), (15, 2, 10), (8, 17, 20), (17, 23, 20), (17, 7, 23), (7, 15, 23), (11, 22, 19), (11, 19, 5), (22, 18, 19), (18, 8, 19), (0, 13, 11), (13, 22, 11), (13, 6, 22), (6, 18, 22), (18, 21, 8), (21, 17, 8), (21, 16, 17), (16, 7, 17), (6, 14, 18), (14, 21, 18), (14, 3, 21), (3, 16, 21)])
me_plane_004.polygons.foreach_set('use_smooth', [True] * 32)
_uv = me_plane_004.uv_layers.new(name='UVTex')
_uv.uv.foreach_set('vector', [-0.1267, 0.6901, 0.2116, 0.6564, 0.1197, 0.9292, -0.1267, 0.6901, 0.1197, 0.9292, -0.2674, 0.9373, 0.2116, 0.6564, 0.5605, 0.6499, 0.1197, 0.9292, 0.5605, 0.6499, 0.5, 0.9553, 0.1197, 0.9292, 0.03784, 0.443, 0.3035, 0.4108, 0.2116, 0.6564, 0.03784, 0.443, 0.2116, 0.6564, -0.1267, 0.6901, 0.3035, 0.4108, 0.5873, 0.43, 0.2116, 0.6564, 0.5873, 0.43, 0.5605, 0.6499, 0.2116, 0.6564, 0.5605, 0.6499, 0.8308, 0.6958, 0.5, 0.9553, 0.8308, 0.6958, 0.8852, 0.9563, 0.5, 0.9553, 0.8308, 0.6958, 1.101, 0.7663, 0.8852, 0.9563, 1.101, 0.7663, 1.279, 1.001, 0.8852, 0.9563, 0.5873, 0.43, 0.7974, 0.4588, 0.5605, 0.6499, 0.7974, 0.4588, 0.8308, 0.6958, 0.5605, 0.6499, 0.7974, 0.4588, 0.9761, 0.5257, 0.8308, 0.6958, 0.9761, 0.5257, 1.101, 0.7663, 0.8308, 0.6958, 0.1574, 0.1838, 0.3955, 0.1653, 0.3035, 0.4108, 0.1574, 0.1838, 0.3035, 0.4108, 0.03784, 0.443, 0.3955, 0.1653, 0.6178, 0.2037, 0.3035, 0.4108, 0.6178, 0.2037, 0.5873, 0.43, 0.3035, 0.4108, 0.2625, -0.03082, 0.416, 0.03015, 0.1574, 0.1838, 0.416, 0.03015, 0.3955, 0.1653, 0.1574, 0.1838, 0.416, 0.03015, 0.6311, 0.1001, 0.3955, 0.1653, 0.6311, 0.1001, 0.6178, 0.2037, 0.3955, 0.1653, 0.6178, 0.2037, 0.7998, 0.2374, 0.5873, 0.43, 0.7998, 0.2374, 0.7974, 0.4588, 0.5873, 0.43, 0.7998, 0.2374, 0.9407, 0.287, 0.7974, 0.4588, 0.9407, 0.287, 0.9761, 0.5257, 0.7974, 0.4588, 0.6311, 0.1001, 0.7709, 0.1224, 0.6178, 0.2037, 0.7709, 0.1224, 0.7998, 0.2374, 0.6178, 0.2037, 0.7709, 0.1224, 0.9785, 0.1805, 0.7998, 0.2374, 0.9785, 0.1805, 0.9407, 0.287, 0.7998, 0.2374])
me_plane_004.materials.append(mat_sail)
me_plane_004.use_remesh_preserve_volume = False
me_plane_004.use_remesh_preserve_attributes = False
me_plane_004.use_mirror_vertex_groups = False
me_plane_004.update()
me_plane_010 = bpy.data.meshes.new('Plane.010')
me_plane_010.from_pydata([(0.3158, -0.09715, 0.4864), (-0.3054, -0.1105, 0.3963), (0.3632, -0.01762, 0.4866), (-0.2625, -0.1907, 0.5013), (-0.2182, -0.2563, 0.6866), (-0.2625, -0.03669, 0.5014), (1.669e-09, -0.0607, 0.2818), (0.3731, 0.06809, 0.5016), (0.3214, -0.03086, 0.4568), (-0.317, -0.03027, 0.2889), (0.3533, -0.03091, 0.4715), (-0.3483, -0.0303, 0.2913), (0.2782, -0.1634, 0.5013), (0.2202, -0.2564, 0.628), (0.3731, -0.004324, 0.5018), (-0.4479, 0.1179, 0.1771), (0.4516, 0.1169, 0.6233), (-0.401, 0.137, 0.2904), (0.4035, 0.1363, 0.5759), (0.3226, -0.03102, 0.5014), (0.4586, 0.1165, 0.5025), (-0.1127, 0.2372, -2.222), (0.1127, 0.2372, -2.222), (-0.05022, 0.5248, -2.668), (0.05022, 0.5248, -2.668), (-0.06347, 0.8848, -2.775), (0.06347, 0.8848, -2.775), (-0.1425, 0.4974, -2.315), (0.1425, 0.4974, -2.315), (-0.293, 0.1981, -1.447), (0.293, 0.1981, -1.447), (-0.3762, 0.1405, -0.4885), (0.3762, 0.1405, -0.4885), (0.4077, 0.136, 0.5017), (0.0714, 0.9302, -3.059), (-0.0714, 0.9302, -3.059), (-0.1603, 0.5092, -2.558), (0.1603, 0.5092, -2.558), (-0.3296, 0.1839, -1.615), (0.3296, 0.1839, -1.615), (-0.4231, 0.1214, -0.5736), (0.4231, 0.1214, -0.5736), (0.4586, 0.1165, 0.5025), (-0.2077, -0.2529, -0.391), (0.2077, -0.2529, -0.391), (-0.1613, -0.2097, -1.253), (0.1613, -0.2097, -1.253), (-0.08052, -0.008371, -2.029), (-0.03857, 0.2598, -2.459), (0.03857, 0.2598, -2.459), (0.08052, -0.008371, -2.029), (0.2245, -0.2569, 0.5011), (-0.2245, -0.2569, 0.5011), (-0.05514, 0.5248, -2.741), (0.05514, 0.5248, -2.741), (-0.1238, 0.2372, -2.285), (0.1238, 0.2372, -2.285), (-0.2546, 0.01505, -1.426), (0.2546, 0.01505, -1.426), (-0.3268, -0.02766, -0.4782), (0.3268, -0.02766, -0.4782), (0.3226, -0.03102, 0.5014), (-0.2976, -0.02766, -0.4562), (0.2976, -0.02766, -0.4562), (-0.2319, 0.01505, -1.383), (0.2319, 0.01505, -1.383), (0.0, -0.05811, -0.4562), (0.0, -0.04205, -1.383), (0.0, 0.8848, -2.775), (0.0, 0.5248, -2.668), (0.0, 0.2125, -2.222), (0.4035, 0.1363, 0.5759), (-0.401, 0.137, 0.2904), (0.4516, 0.1169, 0.6233), (-0.4479, 0.1179, 0.1771), (0.3731, -0.004324, 0.5018), (0.2202, -0.2564, 0.628), (0.2782, -0.1634, 0.5013), (-0.3483, -0.0303, 0.2913), (0.3533, -0.03091, 0.4715), (-0.317, -0.03027, 0.2889), (0.3214, -0.03086, 0.4568), (0.3731, 0.06809, 0.5016), (-0.07871, -0.2569, 0.5011), (0.0, -0.0607, 0.2818), (-0.2625, -0.03669, 0.5014), (-0.2182, -0.2563, 0.6866), (-0.2625, -0.1907, 0.5013), (0.3632, -0.01762, 0.4866), (-0.3054, -0.1105, 0.3963), (0.3158, -0.09715, 0.4864), (0.3473, 0.01861, 0.4792)], [(2, 14), (2, 10)], [(9, 11, 15, 17), (4, 5, 6, 13), (6, 8, 13), (3, 5, 4), (1, 5, 3), (1, 9, 5), (1, 11, 9), (8, 12, 13), (7, 16, 18), (14, 16, 20), (7, 16, 14, 19), (0, 12, 8, 10), (8, 19, 14, 10), (35, 36, 27, 25), (28, 37, 34, 26), (36, 38, 29, 27), (30, 39, 37, 28), (38, 40, 31, 29), (32, 41, 39, 30), (33, 42, 41, 32), (53, 55, 36, 35), (37, 56, 54, 34), (54, 53, 35, 34), (55, 57, 38, 36), (39, 58, 56, 37), (57, 59, 40, 38), (41, 60, 58, 39), (59, 57, 45, 43), (46, 58, 60, 44), (57, 55, 47, 45), (50, 56, 58, 46), (53, 54, 49, 48), (55, 53, 48, 47), (49, 54, 56, 50), (62, 64, 29, 31), (30, 65, 63, 32), (64, 21, 27, 29), (28, 22, 65, 30), (21, 23, 25, 27), (26, 24, 22, 28), (48, 49, 50, 47), (47, 50, 46, 45), (45, 46, 44, 43), (23, 69, 68, 25), (68, 69, 24, 26), (21, 70, 69, 23), (69, 70, 22, 24), (70, 21, 64, 67), (70, 67, 65, 22), (62, 66, 67, 64), (67, 66, 63, 65), (68, 34, 35), (25, 68, 35), (34, 68, 26), (73, 42, 33, 71), (40, 74, 72, 31), (59, 78, 74, 40), (42, 75, 88, 41), (41, 88, 79, 60), (52, 87, 89, 43), (43, 89, 78, 59), (60, 79, 90, 44), (44, 90, 77, 51), (52, 86, 87), (51, 77, 76), (33, 82, 71), (80, 62, 31, 72), (61, 82, 91, 81), (63, 81, 91, 32), (32, 91, 82, 33), (86, 52, 83), (83, 51, 76), (83, 76, 86), (83, 43, 44), (51, 83, 44), (83, 52, 43), (62, 80, 84, 66), (85, 84, 80), (66, 84, 81, 63)])
me_plane_010.polygons.foreach_set('use_smooth', [True] * 79)
_uv = me_plane_010.uv_layers.new(name='UVTex')
_uv.uv.foreach_set('vector', [0.3143, 0.1186, 0.3025, 0.1252, 0.212, 0.1136, 0.2475, 0.07357, 0.444, 0.2734, 0.401, 0.1559, 0.5236, 0.07357, 0.6309, 0.2372, 0.5236, 0.07357, 0.6759, 0.1158, 0.6309, 0.2372, 0.3774, 0.2179, 0.401, 0.1559, 0.444, 0.2734, 0.3441, 0.1682, 0.401, 0.1559, 0.3774, 0.2179, 0.3441, 0.1682, 0.3143, 0.1186, 0.401, 0.1559, 0.3441, 0.1682, 0.3025, 0.1252, 0.3143, 0.1186, 0.6759, 0.1158, 0.6732, 0.1787, 0.6309, 0.2372, 0.788, 0.1041, 0.7723, 0.07823, 0.727, 0.07948, 0.7067, 0.1032, 0.788, 0.1041, 0.7552, 0.1445, 0.727, 0.07948, 0.788, 0.1041, 0.7067, 0.1032, 0.6827, 0.09785, 0.6821, 0.1465, 0.6732, 0.1787, 0.6759, 0.1158, 0.691, 0.1144, 0.6759, 0.1158, 0.6827, 0.09785, 0.7067, 0.1032, 0.691, 0.1144, 0.03202, 0.5806, 0.09894, 0.52, 0.1354, 0.5741, 0.04933, 0.65, 0.1354, 0.5741, 0.09894, 0.52, 0.03202, 0.5806, 0.04933, 0.65, 0.09894, 0.52, 0.2467, 0.4879, 0.2783, 0.5413, 0.1354, 0.5741, 0.2783, 0.5413, 0.2467, 0.4879, 0.09894, 0.52, 0.1354, 0.5741, 0.2467, 0.4879, 0.3841, 0.5003, 0.4045, 0.5596, 0.2783, 0.5413, 0.4045, 0.5596, 0.3841, 0.5003, 0.2467, 0.4879, 0.2783, 0.5413, 0.5207, 0.5742, 0.521, 0.5133, 0.3841, 0.5003, 0.4045, 0.5596, 0.06975, 0.4643, 0.1481, 0.3985, 0.09894, 0.52, 0.03202, 0.5806, 0.09894, 0.52, 0.1481, 0.3985, 0.06975, 0.4643, 0.03202, 0.5806, 0.06257, 0.4128, 0.06975, 0.4643, 0.03202, 0.5806, 0.01138, 0.5659, 0.1481, 0.3985, 0.2739, 0.3937, 0.2467, 0.4879, 0.09894, 0.52, 0.2467, 0.4879, 0.2739, 0.3937, 0.1481, 0.3985, 0.09894, 0.52, 0.2739, 0.3937, 0.3968, 0.4079, 0.3841, 0.5003, 0.2467, 0.4879, 0.3841, 0.5003, 0.3968, 0.4079, 0.2739, 0.3937, 0.2467, 0.4879, 0.3968, 0.4079, 0.2739, 0.3937, 0.2992, 0.269, 0.4089, 0.274, 0.2992, 0.269, 0.2739, 0.3937, 0.3968, 0.4079, 0.4089, 0.274, 0.2739, 0.3937, 0.1481, 0.3985, 0.1912, 0.2885, 0.2992, 0.269, 0.1912, 0.2885, 0.1481, 0.3985, 0.2739, 0.3937, 0.2992, 0.269, 0.06975, 0.4643, 0.06257, 0.4128, 0.1157, 0.3178, 0.12, 0.3617, 0.1481, 0.3985, 0.06975, 0.4643, 0.12, 0.3617, 0.1912, 0.2885, 0.12, 0.3617, 0.06975, 0.4643, 0.1481, 0.3985, 0.1912, 0.2885, 0.4078, 0.652, 0.2911, 0.642, 0.2783, 0.5413, 0.4045, 0.5596, 0.2783, 0.5413, 0.2911, 0.642, 0.4078, 0.652, 0.4045, 0.5596, 0.2911, 0.642, 0.1699, 0.6842, 0.1354, 0.5741, 0.2783, 0.5413, 0.1354, 0.5741, 0.1699, 0.6842, 0.2911, 0.642, 0.2783, 0.5413, 0.1699, 0.6842, 0.09149, 0.7249, 0.04933, 0.65, 0.1354, 0.5741, 0.04933, 0.65, 0.09149, 0.7249, 0.1699, 0.6842, 0.1354, 0.5741, 0.12, 0.3617, 0.1157, 0.3178, 0.186, 0.1989, 0.1912, 0.2885, 0.1912, 0.2885, 0.186, 0.1989, 0.2949, 0.09157, 0.2992, 0.269, 0.2992, 0.269, 0.2949, 0.09157, 0.4081, 0.04943, 0.4089, 0.274, 0.07857, 0.7778, 0.07766, 0.8141, 0.01138, 0.7862, 0.01253, 0.7404, 0.01138, 0.7862, 0.07766, 0.8141, 0.07857, 0.7778, 0.01253, 0.7404, 0.1456, 0.7922, 0.1454, 0.8516, 0.07766, 0.8141, 0.07857, 0.7778, 0.07766, 0.8141, 0.1454, 0.8516, 0.1456, 0.7922, 0.07857, 0.7778, 0.1454, 0.8516, 0.1456, 0.7922, 0.2543, 0.7621, 0.2542, 0.8837, 0.1454, 0.8516, 0.2542, 0.8837, 0.2543, 0.7621, 0.1456, 0.7922, 0.3698, 0.7364, 0.3698, 0.8947, 0.2542, 0.8837, 0.2543, 0.7621, 0.2542, 0.8837, 0.3698, 0.8947, 0.3698, 0.7364, 0.2543, 0.7621, 0.04271, 0.6756, 0.01138, 0.5659, 0.03202, 0.5806, 0.04933, 0.65, 0.04271, 0.6756, 0.03202, 0.5806, 0.03202, 0.5806, 0.04271, 0.6756, 0.04933, 0.65, 0.5364, 0.5138, 0.521, 0.5133, 0.5207, 0.5742, 0.5293, 0.5743, 0.3841, 0.5003, 0.4796, 0.5094, 0.4959, 0.5711, 0.4045, 0.5596, 0.3968, 0.4079, 0.4947, 0.4174, 0.4796, 0.5094, 0.3841, 0.5003, 0.521, 0.5133, 0.5214, 0.4369, 0.5196, 0.4282, 0.3841, 0.5003, 0.3841, 0.5003, 0.5196, 0.4282, 0.5177, 0.4196, 0.3968, 0.4079, 0.5223, 0.2841, 0.5221, 0.324, 0.5084, 0.3707, 0.4089, 0.274, 0.4089, 0.274, 0.5084, 0.3707, 0.4947, 0.4174, 0.3968, 0.4079, 0.3968, 0.4079, 0.5177, 0.4196, 0.5198, 0.38, 0.4089, 0.274, 0.4089, 0.274, 0.5198, 0.38, 0.522, 0.3404, 0.5223, 0.2841, 0.5223, 0.2841, 0.5459, 0.2859, 0.534, 0.3049, 0.5223, 0.2841, 0.5302, 0.3129, 0.5385, 0.2853, 0.5207, 0.5742, 0.525, 0.5924, 0.5293, 0.5743, 0.4954, 0.6608, 0.4078, 0.652, 0.4045, 0.5596, 0.4959, 0.5711, 0.5204, 0.6633, 0.5206, 0.6104, 0.5179, 0.6366, 0.5152, 0.6628, 0.4078, 0.652, 0.5152, 0.6628, 0.5179, 0.6366, 0.4045, 0.5596, 0.4045, 0.5596, 0.5179, 0.6366, 0.5206, 0.6104, 0.5207, 0.5742, 0.5459, 0.2859, 0.5223, 0.2841, 0.5229, 0.2073, 0.5229, 0.2073, 0.5242, 0.04743, 0.5405, 0.0531, 0.5229, 0.2073, 0.5405, 0.0531, 0.5459, 0.2859, 0.5229, 0.2073, 0.4089, 0.274, 0.4081, 0.04943, 0.5242, 0.04743, 0.5229, 0.2073, 0.4081, 0.04943, 0.5229, 0.2073, 0.5223, 0.2841, 0.4089, 0.274, 0.3698, 0.7364, 0.4625, 0.7274, 0.4616, 0.8952, 0.3698, 0.8947, 0.4889, 0.7566, 0.4616, 0.8952, 0.4625, 0.7274, 0.3698, 0.8947, 0.4616, 0.8952, 0.4834, 0.7254, 0.3698, 0.7364])
me_plane_010.materials.append(mat_wood)
me_plane_010.use_remesh_preserve_volume = False
me_plane_010.use_remesh_preserve_attributes = False
me_plane_010.use_mirror_vertex_groups = False
me_plane_010.update()
me_plane_006 = bpy.data.meshes.new('Plane.006')
me_plane_006.from_pydata([(-0.08817, 0.6624, 3.607), (0.08817, 0.6624, 3.607), (-0.1587, 0.4098, 3.299), (0.1587, 0.4098, 3.299), (-0.2433, 0.1843, 2.537), (0.2433, 0.1843, 2.537), (-0.3507, 0.1395, 1.51), (0.3507, 0.1395, 1.51), (-0.4077, 0.136, 0.5017), (0.09919, 0.6885, 3.877), (-0.09919, 0.6885, 3.877), (-0.1785, 0.414, 3.543), (0.1785, 0.414, 3.543), (-0.2737, 0.1689, 2.714), (0.2737, 0.1689, 2.714), (-0.3945, 0.1203, 1.598), (0.3945, 0.1203, 1.598), (-0.4586, 0.1165, 0.5025), (0.4586, 0.1165, 0.5025), (-0.1936, -0.2538, 1.41), (0.1936, -0.2538, 1.41), (-0.1353, -0.2203, 2.327), (0.1353, -0.2203, 2.327), (-0.08862, -0.06899, 3.012), (0.05272, 0.1134, 3.312), (-0.05272, 0.1134, 3.312), (0.08862, -0.06899, 3.012), (-0.0766, 0.3597, 3.574), (0.0766, 0.3597, 3.574), (-0.1378, 0.1722, 3.269), (0.1378, 0.1722, 3.269), (-0.2114, 0.004829, 2.515), (0.2114, 0.004829, 2.515), (-0.3047, -0.02841, 1.499), (0.3047, -0.02841, 1.499), (-0.3542, -0.03102, 0.5016), (0.3542, -0.03102, 0.5016), (-0.3226, -0.03102, 0.5014), (0.3226, -0.03102, 0.5014), (-0.2775, -0.02841, 1.476), (0.2775, -0.02841, 1.476), (-0.1925, 0.004829, 2.469), (0.1925, 0.004829, 2.469), (-0.1255, 0.1722, 3.206), (0.1255, 0.1722, 3.206), (-0.06977, 0.3597, 3.504), (0.06977, 0.3597, 3.504), (0.0, -0.06147, 0.5014), (0.0, -0.05887, 1.476), (0.0, -0.05228, 2.469), (0.0, 0.1475, 3.206), (0.0, 0.3597, 3.504), (0.0, 0.6624, 3.607), (0.4035, 0.1363, 0.5759), (-0.401, 0.137, 0.2904), (0.4516, 0.1169, 0.6233), (-0.4479, 0.1179, 0.1771), (0.3731, -0.004324, 0.5018), (0.2202, -0.2564, 0.628), (0.2782, -0.1634, 0.5013), (-0.3483, -0.0303, 0.2913), (-0.317, -0.03027, 0.2889), (0.3214, -0.03086, 0.4568), (0.3731, 0.06809, 0.5016), (0.0, -0.0607, 0.2818), (0.04104, -0.0576, 0.5014), (-0.2625, -0.03669, 0.5014), (-0.2182, -0.2563, 0.6866), (-0.2625, -0.1907, 0.5013), (0.4123, 0.05628, 0.5625), (-0.3483, -0.0303, 0.2913), (-0.2404, -0.2235, 0.5939), (0.2492, -0.2099, 0.5647), (0.3883, 0.1022, 0.5387)], [], [(0, 2, 11, 10), (1, 9, 12, 3), (13, 11, 2, 4), (3, 12, 14, 5), (15, 13, 4, 6), (5, 14, 16, 7), (17, 15, 6, 8), (27, 28, 9, 10), (29, 27, 10, 11), (9, 28, 30, 12), (31, 29, 11, 13), (12, 30, 32, 14), (33, 31, 13, 15), (14, 32, 34, 16), (35, 33, 15, 17), (31, 33, 19, 21), (20, 34, 32, 22), (29, 31, 21, 23), (22, 32, 30, 26), (27, 29, 23, 25), (26, 30, 28, 24), (28, 27, 25, 24), (0, 45, 43, 2), (1, 3, 44, 46), (41, 4, 2, 43), (3, 5, 42, 44), (39, 6, 4, 41), (5, 7, 40, 42), (37, 8, 6, 39), (24, 25, 23, 26), (26, 23, 21, 22), (22, 21, 19, 20), (0, 52, 51, 45), (51, 52, 1, 46), (50, 43, 45, 51), (46, 44, 50, 51), (49, 41, 43, 50), (44, 42, 49, 50), (48, 39, 41, 49), (42, 40, 48, 49), (52, 10, 9), (52, 0, 10), (9, 1, 52), (16, 55, 53, 7), (56, 17, 8, 54), (18, 55, 69, 57), (36, 57, 69, 34), (34, 69, 55, 16), (60, 35, 17, 56), (35, 60, 70, 68), (35, 68, 71, 33), (33, 71, 67, 19), (20, 58, 72, 34), (34, 72, 59, 36), (7, 53, 73, 40), (40, 73, 63, 38), (37, 61, 54, 8), (19, 67, 58, 20), (66, 39, 48), (47, 66, 48), (66, 37, 39), (65, 48, 40), (38, 65, 40), (65, 47, 48), (61, 37, 66), (66, 47, 64), (64, 47, 65), (65, 38, 62), (65, 62, 64), (18, 73, 53, 55), (18, 57, 38, 63), (18, 63, 73), (36, 38, 57), (58, 67, 72), (59, 72, 67), (59, 67, 71), (36, 59, 71, 68), (54, 61, 60, 56), (61, 66, 64), (61, 64, 68, 70), (36, 68, 64, 62), (36, 62, 38)])
me_plane_006.polygons.foreach_set('use_smooth', [True] * 82)
_uv = me_plane_006.uv_layers.new(name='UVTex')
_uv.uv.foreach_set('vector', [0.9538, 0.6647, 0.8989, 0.6081, 0.9318, 0.566, 0.9684, 0.5934, 0.9538, 0.6647, 0.9684, 0.5934, 0.9318, 0.566, 0.8989, 0.6081, 0.8061, 0.5317, 0.9318, 0.566, 0.8989, 0.6081, 0.7717, 0.5769, 0.8989, 0.6081, 0.9318, 0.566, 0.8061, 0.5317, 0.7717, 0.5769, 0.6605, 0.5177, 0.8061, 0.5317, 0.7717, 0.5769, 0.6378, 0.5763, 0.7717, 0.5769, 0.8061, 0.5317, 0.6605, 0.5177, 0.6378, 0.5763, 0.521, 0.5133, 0.6605, 0.5177, 0.6378, 0.5763, 0.5207, 0.5742, 0.9374, 0.5031, 0.95, 0.4263, 0.9886, 0.5839, 0.9684, 0.5934, 0.8879, 0.4558, 0.9374, 0.5031, 0.9684, 0.5934, 0.9318, 0.566, 0.9684, 0.5934, 0.9374, 0.5031, 0.8879, 0.4558, 0.9318, 0.566, 0.7783, 0.438, 0.8879, 0.4558, 0.9318, 0.566, 0.8061, 0.5317, 0.9318, 0.566, 0.8879, 0.4558, 0.7783, 0.438, 0.8061, 0.5317, 0.6485, 0.4254, 0.7783, 0.438, 0.8061, 0.5317, 0.6605, 0.5177, 0.8061, 0.5317, 0.7783, 0.438, 0.6485, 0.4254, 0.6605, 0.5177, 0.5215, 0.42, 0.6485, 0.4254, 0.6605, 0.5177, 0.521, 0.5133, 0.7783, 0.438, 0.6485, 0.4254, 0.6378, 0.2927, 0.7527, 0.3101, 0.6378, 0.2927, 0.6485, 0.4254, 0.7783, 0.438, 0.7527, 0.3101, 0.8879, 0.4558, 0.7783, 0.438, 0.7527, 0.3101, 0.847, 0.3423, 0.7527, 0.3101, 0.7783, 0.438, 0.8879, 0.4558, 0.847, 0.3423, 0.9374, 0.5031, 0.8879, 0.4558, 0.847, 0.3423, 0.8942, 0.395, 0.847, 0.3423, 0.8879, 0.4558, 0.9374, 0.5031, 0.8942, 0.395, 0.95, 0.4263, 0.9374, 0.5031, 0.8942, 0.395, 0.9003, 0.3379, 0.9538, 0.6647, 0.9184, 0.7249, 0.8679, 0.7151, 0.8989, 0.6081, 0.9538, 0.6647, 0.8989, 0.6081, 0.8679, 0.7151, 0.9184, 0.7249, 0.7583, 0.6748, 0.7717, 0.5769, 0.8989, 0.6081, 0.8679, 0.7151, 0.8989, 0.6081, 0.7717, 0.5769, 0.7583, 0.6748, 0.8679, 0.7151, 0.6339, 0.6663, 0.6378, 0.5763, 0.7717, 0.5769, 0.7583, 0.6748, 0.7717, 0.5769, 0.6378, 0.5763, 0.6339, 0.6663, 0.7583, 0.6748, 0.5204, 0.6633, 0.5207, 0.5742, 0.6378, 0.5763, 0.6339, 0.6663, 0.9003, 0.3379, 0.8942, 0.395, 0.847, 0.3423, 0.8536, 0.2448, 0.8536, 0.2448, 0.847, 0.3423, 0.7527, 0.3101, 0.7575, 0.1618, 0.7575, 0.1618, 0.7527, 0.3101, 0.6378, 0.2927, 0.6411, 0.08805, 0.9118, 0.7654, 0.9132, 0.8099, 0.8738, 0.8316, 0.8726, 0.7964, 0.8738, 0.8316, 0.9132, 0.8099, 0.9118, 0.7654, 0.8726, 0.7964, 0.8287, 0.8563, 0.8283, 0.7912, 0.8726, 0.7964, 0.8738, 0.8316, 0.8726, 0.7964, 0.8283, 0.7912, 0.8287, 0.8563, 0.8738, 0.8316, 0.734, 0.8855, 0.7339, 0.7832, 0.8283, 0.7912, 0.8287, 0.8563, 0.8283, 0.7912, 0.7339, 0.7832, 0.734, 0.8855, 0.8287, 0.8563, 0.6102, 0.8953, 0.6102, 0.7468, 0.7339, 0.7832, 0.734, 0.8855, 0.7339, 0.7832, 0.6102, 0.7468, 0.6102, 0.8953, 0.734, 0.8855, 0.9639, 0.6939, 0.9684, 0.5934, 0.9886, 0.5839, 0.9639, 0.6939, 0.9538, 0.6647, 0.9684, 0.5934, 0.9684, 0.5934, 0.9538, 0.6647, 0.9639, 0.6939, 0.6605, 0.5177, 0.5364, 0.5138, 0.5293, 0.5743, 0.6378, 0.5763, 0.4796, 0.5094, 0.521, 0.5133, 0.5207, 0.5742, 0.4959, 0.5711, 0.521, 0.5133, 0.5364, 0.5138, 0.5289, 0.4754, 0.5214, 0.4369, 0.5215, 0.42, 0.5214, 0.4369, 0.5289, 0.4754, 0.6485, 0.4254, 0.6485, 0.4254, 0.5289, 0.4754, 0.5364, 0.5138, 0.6605, 0.5177, 0.4947, 0.4174, 0.5215, 0.42, 0.521, 0.5133, 0.4796, 0.5094, 0.5215, 0.42, 0.4947, 0.4174, 0.5084, 0.3707, 0.5221, 0.324, 0.5215, 0.42, 0.5221, 0.324, 0.534, 0.3049, 0.6485, 0.4254, 0.6485, 0.4254, 0.534, 0.3049, 0.5459, 0.2859, 0.6378, 0.2927, 0.6378, 0.2927, 0.5385, 0.2853, 0.5302, 0.3129, 0.6485, 0.4254, 0.6485, 0.4254, 0.5302, 0.3129, 0.522, 0.3404, 0.5215, 0.42, 0.6378, 0.5763, 0.5293, 0.5743, 0.525, 0.5924, 0.6339, 0.6663, 0.6339, 0.6663, 0.525, 0.5924, 0.5206, 0.6104, 0.5204, 0.6633, 0.5204, 0.6633, 0.4954, 0.6608, 0.4959, 0.5711, 0.5207, 0.5742, 0.6378, 0.2927, 0.5459, 0.2859, 0.5405, 0.0531, 0.6411, 0.08805, 0.4889, 0.7566, 0.6102, 0.7468, 0.6102, 0.8953, 0.4889, 0.8953, 0.4889, 0.7566, 0.6102, 0.8953, 0.4889, 0.7566, 0.4889, 0.7249, 0.6102, 0.7468, 0.4889, 0.8736, 0.6102, 0.8953, 0.6102, 0.7468, 0.4889, 0.7249, 0.4889, 0.8736, 0.6102, 0.7468, 0.4889, 0.8736, 0.4889, 0.8953, 0.6102, 0.8953, 0.4625, 0.7274, 0.4889, 0.7249, 0.4889, 0.7566, 0.4889, 0.7566, 0.4889, 0.8953, 0.4616, 0.8952, 0.4616, 0.8952, 0.4889, 0.8953, 0.4889, 0.8736, 0.4889, 0.8736, 0.4889, 0.7249, 0.4834, 0.7254, 0.4889, 0.8736, 0.4834, 0.7254, 0.4616, 0.8952, 0.3205, 0.1713, 0.3092, 0.07937, 0.3397, 0.06763, 0.3793, 0.09101, 0.3205, 0.1713, 0.2379, 0.1156, 0.2144, 0.06763, 0.2788, 0.09112, 0.3205, 0.1713, 0.2788, 0.09112, 0.3092, 0.07937, 0.2197, 0.1033, 0.2144, 0.06763, 0.2379, 0.1156, 0.216, 0.2694, 0.1155, 0.3812, 0.215, 0.2259, 0.2136, 0.1817, 0.215, 0.2259, 0.1155, 0.3812, 0.2136, 0.1817, 0.1155, 0.3812, 0.1002, 0.3386, 0.2197, 0.1033, 0.2136, 0.1817, 0.1002, 0.3386, 0.0849, 0.296, 0.4151, 0.1163, 0.3859, 0.2329, 0.3793, 0.2154, 0.3793, 0.06763, 0.03788, 0.1905, 0.02336, 0.08015, 0.1111, 0.1129, 0.03788, 0.1905, 0.1111, 0.1129, 0.0849, 0.296, 0.03018, 0.2016, 0.2197, 0.1033, 0.0849, 0.296, 0.1111, 0.1129, 0.1889, 0.08104, 0.2197, 0.1033, 0.1889, 0.08104, 0.2144, 0.06763])
me_plane_006.materials.append(mat_wood)
me_plane_006.use_remesh_preserve_volume = False
me_plane_006.use_remesh_preserve_attributes = False
me_plane_006.use_mirror_vertex_groups = False
me_plane_006.update()
me_plane_005 = bpy.data.meshes.new('Plane.005')
me_plane_005.from_pydata([(-0.009783, 0.2521, 0.8819), (0.05267, 0.5453, 0.86), (-0.06581, 0.3422, 0.8467), (-0.07322, 0.33, 0.7809), (-0.02643, 0.2913, 0.7342), (0.03932, 0.5555, 0.7416), (0.07453, 0.377, 0.7976), (0.05267, -0.03431, 0.86), (-0.009783, -0.03431, 0.8819), (-0.06581, -0.03431, 0.8467), (-0.07322, -0.03431, 0.7809), (-0.02643, -0.03431, 0.7342), (0.03932, -0.03431, 0.7416), (0.07453, -0.03431, 0.7976), (-0.001245, -0.03431, 0.8061)], [], [(13, 6, 1, 7), (6, 13, 12, 5), (5, 12, 11, 4), (4, 11, 10, 3), (3, 10, 9, 2), (8, 0, 2, 9), (0, 8, 7, 1), (14, 11, 12), (13, 14, 12), (14, 9, 10), (11, 14, 10), (14, 7, 8), (9, 14, 8), (13, 7, 14)])
me_plane_005.polygons.foreach_set('use_smooth', [True] * 14)
_uv = me_plane_005.uv_layers.new(name='UVTex')
_uv.uv.foreach_set('vector', [0.5839, 0.07152, 0.5819, 0.1363, 0.5509, 0.1628, 0.5593, 0.07164, 0.5819, 0.1363, 0.5839, 0.07152, 0.6094, 0.06466, 0.6123, 0.1602, 0.6123, 0.1602, 0.6094, 0.06466, 0.6381, 0.04696, 0.6425, 0.1036, 0.6425, 0.1036, 0.6381, 0.04696, 0.6722, 0.0, 0.6795, 0.07404, 0.4565, 0.07275, 0.4701, 5.602e-09, 0.5046, 0.04741, 0.4925, 0.1118, 0.5336, 0.06501, 0.5268, 0.1109, 0.4925, 0.1118, 0.5046, 0.04741, 0.5268, 0.1109, 0.5336, 0.06501, 0.5593, 0.07164, 0.5509, 0.1628, 0.5713, 0.0004744, 0.6381, 0.04696, 0.6094, 0.06466, 0.5839, 0.07152, 0.5713, 0.0004744, 0.6094, 0.06466, 0.5713, 0.0004744, 0.5046, 0.04741, 0.4701, 5.602e-09, 0.6381, 0.04696, 0.5713, 0.0004744, 0.4701, 5.602e-09, 0.5713, 0.0004744, 0.5593, 0.07164, 0.5336, 0.06501, 0.5046, 0.04741, 0.5713, 0.0004744, 0.5336, 0.06501, 0.5839, 0.07152, 0.5593, 0.07164, 0.5713, 0.0004744])
me_plane_005.materials.append(mat_wood)
me_plane_005.use_remesh_preserve_volume = False
me_plane_005.use_remesh_preserve_attributes = False
me_plane_005.use_mirror_vertex_groups = False
me_plane_005.update()
me_plane_001 = bpy.data.meshes.new('Plane.001')
me_plane_001.from_pydata([(-0.3799, 0.6384, -1.398), (-0.3926, 0.6045, -1.272), (-0.3618, 0.6045, -1.269), (-0.3491, 0.6384, -1.395), (-0.3901, 0.331, -1.393), (-0.3402, 0.331, -1.388), (-0.3472, -0.1254, -1.318), (-0.3972, -0.1254, -1.323), (-0.3697, 0.3861, -1.598), (-0.3197, 0.3861, -1.593), (-0.2664, 0.07981, -2.243), (-0.2935, 0.07981, -2.246), (-0.3789, -0.2161, -1.505), (-0.329, -0.2161, -1.5), (-0.281, -0.329, -2.097), (-0.3081, -0.329, -2.1)], [], [(15, 14, 12), (14, 13, 12), (11, 8, 10), (8, 9, 10), (15, 11, 10), (15, 10, 14), (14, 10, 13), (10, 9, 13), (11, 15, 12), (11, 12, 8), (12, 13, 7), (13, 6, 7), (13, 9, 5), (13, 5, 6), (8, 12, 4), (12, 7, 4), (6, 5, 4), (6, 4, 7), (5, 9, 3), (5, 3, 2), (4, 5, 1), (5, 2, 1), (1, 0, 4), (0, 8, 4), (0, 3, 9), (0, 9, 8), (3, 0, 1), (3, 1, 2)])
_uv = me_plane_001.uv_layers.new(name='UVTex')
_uv.uv.foreach_set('vector', [0.7199, 0.9282, 0.7082, 0.9221, 0.7013, 0.8433, 0.7082, 0.9221, 0.6897, 0.8483, 0.7013, 0.8433, 0.6553, 0.9585, 0.575, 0.9008, 0.6573, 0.9475, 0.575, 0.9008, 0.5819, 0.8896, 0.6573, 0.9475, 0.7199, 0.9282, 0.6553, 0.9585, 0.6573, 0.9475, 0.7199, 0.9282, 0.6573, 0.9475, 0.7082, 0.9221, 0.7082, 0.9221, 0.6573, 0.9475, 0.6897, 0.8483, 0.6573, 0.9475, 0.5819, 0.8896, 0.6897, 0.8483, 0.3257, 1.037, 0.2345, 0.9763, 0.2993, 0.8383, 0.3257, 1.037, 0.2993, 0.8383, 0.4413, 0.8978, 0.7013, 0.8433, 0.6897, 0.8483, 0.6693, 0.808, 0.6897, 0.8483, 0.6649, 0.8199, 0.6693, 0.808, 0.6897, 0.8483, 0.5819, 0.8896, 0.5822, 0.8369, 0.6897, 0.8483, 0.5822, 0.8369, 0.6649, 0.8199, 0.4413, 0.8978, 0.2993, 0.8383, 0.4406, 0.8445, 0.2993, 0.8383, 0.333, 0.7994, 0.4406, 0.8445, 0.6649, 0.8199, 0.5822, 0.8369, 0.5807, 0.8255, 0.6649, 0.8199, 0.5807, 0.8255, 0.6693, 0.808, 0.5822, 0.8369, 0.5819, 0.8896, 0.5227, 0.8601, 0.5822, 0.8369, 0.5227, 0.8601, 0.5233, 0.8392, 0.5807, 0.8255, 0.5822, 0.8369, 0.5152, 0.8319, 0.5822, 0.8369, 0.5233, 0.8392, 0.5152, 0.8319, 0.5152, 0.8319, 0.5157, 0.8648, 0.4406, 0.8445, 0.5157, 0.8648, 0.4413, 0.8978, 0.4406, 0.8445, 0.5157, 0.8648, 0.5227, 0.8601, 0.5819, 0.8896, 0.5157, 0.8648, 0.5819, 0.8896, 0.575, 0.9008, 0.5227, 0.8601, 0.5157, 0.8648, 0.5152, 0.8319, 0.5227, 0.8601, 0.5152, 0.8319, 0.5233, 0.8392])
me_plane_001.materials.append(mat_wood)
me_plane_001.use_remesh_preserve_volume = False
me_plane_001.use_remesh_preserve_attributes = False
me_plane_001.use_mirror_vertex_groups = False
me_plane_001.update()
me_plane_009 = bpy.data.meshes.new('Plane.009')
me_plane_009.from_pydata([(-0.9073, 2.887, 0.04681), (-0.9285, 2.863, 0.03066), (-0.913, 2.854, -0.0007414), (-0.8822, 2.872, -0.004005), (-0.8787, 2.893, 0.02538), (-0.9019, 2.874, 0.01962), (-0.3567, 2.02, 0.5608), (-0.2899, 1.978, 0.6193), (-0.3484, 2.022, 0.5228), (-0.2821, 1.988, 0.5524), (-0.2642, 1.988, 0.5952), (-0.009783, 0.2521, 0.8819), (0.05267, 0.5453, 0.86), (-0.06581, 0.3422, 0.8467), (-0.07322, 0.33, 0.7809), (-0.02643, 0.2913, 0.7342), (0.03932, 0.5555, 0.7416), (0.07453, 0.377, 0.7976), (0.05267, 1.533, 0.86), (-0.009783, 1.533, 0.8819), (-0.06581, 1.533, 0.8467), (-0.07322, 1.533, 0.7809), (-0.02643, 1.533, 0.7342), (0.03932, 1.533, 0.7416), (0.07453, 1.533, 0.7976), (0.06345, 1.63, 0.8708), (0.08967, 1.63, 0.7959), (0.04743, 1.63, 0.7287), (-0.03146, 1.63, 0.7198), (-0.0876, 1.63, 0.7759), (-0.07871, 1.63, 0.8548), (-0.01149, 1.63, 0.897), (-0.007196, 1.727, 0.8589), (0.03634, 1.727, 0.8437), (-0.04625, 1.727, 0.8344), (-0.05141, 1.727, 0.7886), (-0.0188, 1.727, 0.756), (0.02703, 1.727, 0.7611), (0.05157, 1.727, 0.8002), (0.03867, 2.175, 0.8016), (0.02716, 2.175, 0.8345), (0.02013, 2.175, 0.7721), (-0.01451, 2.175, 0.7682), (-0.03916, 2.175, 0.7929), (-0.03526, 2.175, 0.8275), (-0.005743, 2.175, 0.846), (-0.001245, 2.175, 0.8061), (-0.0473, 0.466, 0.8425), (-0.05122, 0.4302, 0.8466), (-0.02889, 0.4138, 0.8233), (-0.01118, 0.4394, 0.8048), (-0.02255, 0.4716, 0.8166), (-1.298, 0.466, -0.3558), (-1.302, 0.4302, -0.3517), (-1.28, 0.4138, -0.375), (-1.262, 0.4394, -0.3935), (-1.273, 0.4716, -0.3817), (-0.03223, 0.4442, 0.8267), (-1.283, 0.4442, -0.3716), (-0.04449, 1.616, 0.8468), (-0.06568, 1.591, 0.8307), (-0.05018, 1.582, 0.7993), (-0.01941, 1.601, 0.796), (-0.01589, 1.622, 0.8254), (-0.03913, 1.603, 0.8197), (-0.3567, 2.02, 0.5608), (-0.2899, 1.978, 0.6193), (-0.3484, 2.022, 0.5228), (-0.2821, 1.988, 0.5524), (-0.2642, 1.988, 0.5952)], [], [(0, 5, 2, 1), (0, 4, 3, 5), (5, 3, 2), (0, 7, 10, 4), (9, 3, 4, 10), (3, 9, 8, 2), (2, 8, 6, 1), (7, 0, 1, 6), (17, 24, 18, 12), (24, 17, 16, 23), (23, 16, 15, 22), (22, 15, 14, 21), (21, 14, 13, 20), (11, 19, 20, 13), (19, 11, 12, 18), (47, 51, 56, 52), (55, 56, 51, 50), (54, 55, 50, 49), (53, 54, 49, 48), (52, 53, 48, 47), (33, 40, 45, 32), (32, 45, 44, 34), (34, 44, 43, 35), (35, 43, 42, 36), (36, 42, 41, 37), (37, 41, 39, 38), (38, 39, 40, 33), (26, 38, 33, 25), (27, 37, 38, 26), (28, 36, 37, 27), (29, 35, 36, 28), (30, 34, 35, 29), (31, 32, 34, 30), (25, 33, 32, 31), (18, 25, 31, 19), (19, 31, 30, 20), (20, 30, 29, 21), (21, 29, 28, 22), (22, 28, 27, 23), (23, 27, 26, 24), (24, 26, 25, 18), (41, 46, 40, 39), (43, 46, 41, 42), (45, 46, 43, 44), (49, 57, 47, 48), (56, 58, 53, 52), (56, 55, 54, 58), (47, 57, 50, 51), (62, 64, 60, 61), (59, 64, 62, 63), (46, 45, 40), (58, 54, 53), (57, 49, 50), (64, 59, 60), (63, 69, 66, 59), (62, 68, 69, 63), (68, 62, 61, 67), (67, 61, 60, 65), (59, 66, 65, 60)])
me_plane_009.polygons.foreach_set('use_smooth', [True] * 59)
_uv = me_plane_009.uv_layers.new(name='UVTex')
_uv.uv.foreach_set('vector', [0.5145, 0.8289, 0.4154, 0.8521, 0.4052, 0.7036, 0.4938, 0.7787, 0.5145, 0.8289, 0.5131, 0.8751, 0.4948, 0.9258, 0.4154, 0.8521, 0.4154, 0.8521, 0.4948, 0.9258, 0.4052, 1.0, 0.5145, 0.8289, 0.7373, 0.8327, 0.7347, 0.8784, 0.5131, 0.8751, 0.7396, 0.9289, 0.4948, 0.9258, 0.5131, 0.8751, 0.7347, 0.8784, 0.4948, 0.9258, 0.7396, 0.9289, 0.7497, 0.9925, 0.4052, 1.0, 0.4052, 0.7036, 0.7497, 0.7186, 0.7272, 0.782, 0.4938, 0.7787, 0.7373, 0.8327, 0.5145, 0.8289, 0.4938, 0.7787, 0.7272, 0.782, 0.5607, 0.1436, 0.6957, 0.1491, 0.6955, 0.1883, 0.5803, 0.1742, 0.6957, 0.1491, 0.5607, 0.1436, 0.5784, 0.1135, 0.6958, 0.1088, 0.6958, 0.1088, 0.5784, 0.1135, 0.5365, 0.08369, 0.6967, 0.06706, 0.6967, 0.06706, 0.5365, 0.08369, 0.5146, 0.04711, 0.6958, 0.02348, 0.6917, 0.3116, 0.5136, 0.2674, 0.5425, 0.2319, 0.6935, 0.2699, 0.5419, 0.198, 0.6939, 0.2282, 0.6935, 0.2699, 0.5425, 0.2319, 0.6939, 0.2282, 0.5419, 0.198, 0.5803, 0.1742, 0.6955, 0.1883, 0.4905, 0.9007, 0.5812, 0.9872, 0.01968, 0.9872, 0.1159, 0.8853, 0.117, 0.6751, 0.02553, 0.5867, 0.5876, 0.5923, 0.492, 0.6913, 0.1378, 0.7507, 0.117, 0.6751, 0.492, 0.6913, 0.4687, 0.76, 0.1359, 0.8149, 0.1378, 0.7507, 0.4687, 0.76, 0.4668, 0.8272, 0.1159, 0.8853, 0.1359, 0.8149, 0.4668, 0.8272, 0.4905, 0.9007, 0.7826, 0.1888, 0.9374, 0.1934, 0.9411, 0.2131, 0.7847, 0.2232, 0.7847, 0.2232, 0.9411, 0.2131, 0.9508, 0.2351, 0.7882, 0.2574, 0.7882, 0.2574, 0.9508, 0.2351, 0.9766, 0.2616, 0.7925, 0.2914, 0.7997, 0.05227, 0.9812, 0.1075, 0.9528, 0.1328, 0.7929, 0.08517, 0.7929, 0.08517, 0.9528, 0.1328, 0.942, 0.1549, 0.788, 0.1197, 0.788, 0.1197, 0.942, 0.1549, 0.9377, 0.1745, 0.7847, 0.1543, 0.7847, 0.1543, 0.9377, 0.1745, 0.9374, 0.1934, 0.7826, 0.1888, 0.7353, 0.1509, 0.7847, 0.1543, 0.7826, 0.1888, 0.7343, 0.1891, 0.7377, 0.1121, 0.788, 0.1197, 0.7847, 0.1543, 0.7353, 0.1509, 0.7405, 0.07021, 0.7929, 0.08517, 0.788, 0.1197, 0.7377, 0.1121, 0.7463, 0.01933, 0.7997, 0.05227, 0.7929, 0.08517, 0.7405, 0.07021, 0.7362, 0.2691, 0.7882, 0.2574, 0.7925, 0.2914, 0.7403, 0.3182, 0.7351, 0.2276, 0.7847, 0.2232, 0.7882, 0.2574, 0.7362, 0.2691, 0.7343, 0.1891, 0.7826, 0.1888, 0.7847, 0.2232, 0.7351, 0.2276, 0.6955, 0.1883, 0.7343, 0.1891, 0.7351, 0.2276, 0.6939, 0.2282, 0.6939, 0.2282, 0.7351, 0.2276, 0.7362, 0.2691, 0.6935, 0.2699, 0.6935, 0.2699, 0.7362, 0.2691, 0.7403, 0.3182, 0.6917, 0.3116, 0.6958, 0.02348, 0.7463, 0.01933, 0.7405, 0.07021, 0.6967, 0.06706, 0.6967, 0.06706, 0.7405, 0.07021, 0.7377, 0.1121, 0.6958, 0.1088, 0.6958, 0.1088, 0.7377, 0.1121, 0.7353, 0.1509, 0.6957, 0.1491, 0.6957, 0.1491, 0.7353, 0.1509, 0.7343, 0.1891, 0.6955, 0.1883, 0.942, 0.1549, 0.9783, 0.1852, 0.9374, 0.1934, 0.9377, 0.1745, 0.9812, 0.1075, 0.9783, 0.1852, 0.942, 0.1549, 0.9528, 0.1328, 0.9411, 0.2131, 0.9783, 0.1852, 0.9766, 0.2616, 0.9508, 0.2351, 0.4687, 0.76, 0.5674, 0.796, 0.4905, 0.9007, 0.4668, 0.8272, 0.01968, 0.9872, 0.03618, 0.7806, 0.1359, 0.8149, 0.1159, 0.8853, 0.02553, 0.5867, 0.117, 0.6751, 0.1378, 0.7507, 0.03618, 0.7806, 0.4905, 0.9007, 0.5674, 0.796, 0.492, 0.6913, 0.5876, 0.5923, 0.1994, 0.1123, 0.09907, 0.1484, 0.2005, 0.1847, 0.07351, 0.2129, 0.2304, 0.1597, 0.09907, 0.1484, 0.1994, 0.1123, 0.2328, 0.1372, 0.9783, 0.1852, 0.9411, 0.2131, 0.9374, 0.1934, 0.03618, 0.7806, 0.1378, 0.7507, 0.1359, 0.8149, 0.5674, 0.796, 0.4687, 0.76, 0.492, 0.6913, 0.09907, 0.1484, 0.2304, 0.1597, 0.2005, 0.1847, 0.2328, 0.1372, 0.3655, 0.1379, 0.3616, 0.1605, 0.2304, 0.1597, 0.1994, 0.1123, 0.3583, 0.1129, 0.3655, 0.1379, 0.2328, 0.1372, 0.3583, 0.1129, 0.1994, 0.1123, 0.07345, 0.08343, 0.3432, 0.08148, 0.3433, 0.2168, 0.07351, 0.2129, 0.2005, 0.1847, 0.3766, 0.1855, 0.2304, 0.1597, 0.3616, 0.1605, 0.3766, 0.1855, 0.2005, 0.1847])
me_plane_009.materials.append(mat_wood)
me_plane_009.materials.append(mat_sail)
me_plane_009.use_remesh_preserve_volume = False
me_plane_009.use_remesh_preserve_attributes = False
me_plane_009.use_mirror_vertex_groups = False
me_plane_009.update()
me_plane_007 = bpy.data.meshes.new('Plane.007')
me_plane_007.from_pydata([(-0.2876, 0.8854, 0.702), (-0.5294, 0.9894, 0.5141), (-0.9223, 1.812, 0.1764), (-0.7487, 1.156, 0.3371), (-0.9396, 1.378, 0.2272), (-0.7041, 0.9227, 0.3504), (-0.8732, 1.314, 0.2772), (-0.8328, 1.973, 0.2685), (-0.7542, 2.231, 0.2454), (-0.5166, 0.8745, 0.5237), (-0.3295, 0.9135, 0.6983), (-1.014, 1.575, 0.1176), (-0.6204, 0.9348, 0.432), (-0.6541, 2.249, 0.2793), (-0.1399, 0.9184, 0.7314), (-0.9125, 0.9763, 0.1578), (-0.3342, 0.8276, 0.6923), (-0.6234, 0.9019, 0.425), (-0.7343, 2.385, 0.2127), (-0.1266, 0.7423, 0.7325), (-0.9719, 0.5051, -0.0924), (-0.354, 0.4916, 0.4929), (-1.043, 2.229, 0.04326), (-1.202, 1.051, -0.1094), (-0.1503, 1.056, 0.7306), (-0.663, 0.5368, 0.2003), (-1.122, 1.635, -0.03178), (-0.9078, 2.892, -0.001433), (-1.281, 0.466, -0.3851), (-0.1123, 0.4633, 0.7644)], [], [(16, 0, 10), (0, 16, 19, 14), (24, 0, 14), (12, 17, 1), (17, 9, 1), (10, 1, 9), (9, 16, 10), (9, 17, 21), (16, 9, 21), (13, 18, 8), (22, 7, 8, 18), (26, 2, 7, 22), (2, 26, 11), (6, 15, 3), (15, 5, 3), (12, 3, 5), (5, 17, 12), (5, 15, 25), (17, 5, 25), (23, 4, 11, 26), (15, 6, 4, 23), (19, 16, 21), (29, 19, 21), (21, 17, 25), (18, 27, 22), (25, 15, 20), (20, 23, 28), (20, 15, 23)])
me_plane_007.polygons.foreach_set('use_smooth', [True] * 28)
_uv = me_plane_007.uv_layers.new(name='UVTex')
_uv.uv.foreach_set('vector', [0.3955, 0.1653, 0.4551, 0.1488, 0.4483, 0.1744, 0.4551, 0.1488, 0.3955, 0.1653, 0.416, 0.03015, 0.5369, 0.06945, 0.6311, 0.1001, 0.4551, 0.1488, 0.5369, 0.06945, 0.3249, 0.4123, 0.3035, 0.4108, 0.3992, 0.3478, 0.3035, 0.4108, 0.3375, 0.3202, 0.3992, 0.3478, 0.4483, 0.1744, 0.3992, 0.3478, 0.3375, 0.3202, 0.3375, 0.3202, 0.3955, 0.1653, 0.4483, 0.1744, 0.3375, 0.3202, 0.3035, 0.4108, 0.1574, 0.1838, 0.3955, 0.1653, 0.3375, 0.3202, 0.1574, 0.1838, 1.058, 0.6823, 1.101, 0.7663, 1.011, 0.7427, 0.8852, 0.9563, 0.8393, 0.7366, 1.011, 0.7427, 1.101, 0.7663, 0.5, 0.9553, 0.7013, 0.7974, 0.8393, 0.7366, 0.8852, 0.9563, 0.7013, 0.7974, 0.5, 0.9553, 0.5245, 0.8321, 0.4423, 0.6521, 0.2116, 0.6564, 0.3989, 0.5435, 0.2116, 0.6564, 0.2778, 0.4794, 0.3989, 0.5435, 0.3249, 0.4123, 0.3989, 0.5435, 0.2778, 0.4794, 0.2778, 0.4794, 0.3035, 0.4108, 0.3249, 0.4123, 0.2778, 0.4794, 0.2116, 0.6564, 0.03784, 0.443, 0.3035, 0.4108, 0.2778, 0.4794, 0.03784, 0.443, 0.1197, 0.9292, 0.4511, 0.7192, 0.5245, 0.8321, 0.5, 0.9553, 0.2116, 0.6564, 0.4423, 0.6521, 0.4511, 0.7192, 0.1197, 0.9292, 0.416, 0.03015, 0.3955, 0.1653, 0.1574, 0.1838, 0.2625, -0.03082, 0.416, 0.03015, 0.1574, 0.1838, 0.1574, 0.1838, 0.3035, 0.4108, 0.03784, 0.443, 1.101, 0.7663, 1.279, 1.001, 0.8852, 0.9563, 0.03784, 0.443, 0.2116, 0.6564, -0.1267, 0.6901, -0.1267, 0.6901, 0.1197, 0.9292, -0.2674, 0.9373, -0.1267, 0.6901, 0.2116, 0.6564, 0.1197, 0.9292])
me_plane_007.materials.append(mat_sail)
me_plane_007.use_remesh_preserve_volume = False
me_plane_007.use_remesh_preserve_attributes = False
me_plane_007.use_mirror_vertex_groups = False
me_plane_007.update()
arm_armature = bpy.data.armatures.new('Armature')  # bones are not reproduced

# ---- objects
ob_plane_003 = bpy.data.objects.new('Plane.003', me_plane_002)
ob_plane_002 = bpy.data.objects.new('Plane.002', me_plane)
ob_plane = bpy.data.objects.new('Plane', me_plane_003)
ob_plane_001 = bpy.data.objects.new('Plane.001', me_plane_004)
ob_armature = bpy.data.objects.new('Armature', arm_armature)
ob_camera_front = bpy.data.objects.new('Camera.front', cam_camera_001)
ob_camera_overhead = bpy.data.objects.new('Camera.overhead', cam_camera_002)
ob_lamp = bpy.data.objects.new('Lamp', light_spot_001)
ob_plane_010 = bpy.data.objects.new('Plane.010', me_plane_010)
ob_plane_006 = bpy.data.objects.new('Plane.006', me_plane_006)
ob_plane_005 = bpy.data.objects.new('Plane.005', me_plane_005)
ob_plane_004 = bpy.data.objects.new('Plane.004', me_plane_001)
ob_plane_009 = bpy.data.objects.new('Plane.009', me_plane_009)
ob_plane_007 = bpy.data.objects.new('Plane.007', me_plane_007)

# ---- transforms, parenting, visibility, modifiers, constraints
ob_plane_003.location = (0.03825, 0.03368, -0.2059)
ob_plane_003.scale = (0.5, 0.5, 0.5)
ob_plane_003.lock_rotations_4d = False
ob_plane_003.empty_display_type = 'ARROWS'
ob_plane_003.lineart.crease_threshold = 0.0
ob_plane_002.location = (0.03825, 0.03368, -0.2059)
ob_plane_002.scale = (0.5, 0.5, 0.5)
ob_plane_002.lock_rotations_4d = False
ob_plane_002.empty_display_type = 'ARROWS'
ob_plane_002.lineart.crease_threshold = 0.0
ob_plane.location = (0.03825, 0.03368, -0.2059)
ob_plane.scale = (0.5, 0.5, 0.5)
ob_plane.lock_rotations_4d = False
ob_plane.empty_display_type = 'ARROWS'
ob_plane.lineart.crease_threshold = 0.0
ob_plane_001.location = (-0.3295, 0.5167, -0.1344)
ob_plane_001.rotation_euler = (0.7394, 6.283, -1.571)
ob_plane_001.scale = (0.25, 0.25, 0.25)
ob_plane_001.lock_rotations_4d = False
ob_plane_001.empty_display_type = 'ARROWS'
ob_plane_001.lineart.crease_threshold = 0.0
ob_armature.location = (0.0, 0.0, 0.0)
ob_armature.scale = (0.5, 0.5, 0.5)
ob_armature.lock_rotations_4d = False
ob_armature.empty_display_type = 'ARROWS'
ob_armature.show_in_front = True
ob_armature.lineart.crease_threshold = 0.0
ob_camera_front.location = (0.1685, 0.0, 2.518)
ob_camera_front.scale = (0.25, 0.25, 0.25)
ob_camera_front.lock_rotations_4d = False
ob_camera_front.empty_display_type = 'ARROWS'
ob_camera_front.color = (0.0, 0.0, 0.0, 0.0)
ob_camera_front.display_type = 'WIRE'
ob_camera_front.lineart.crease_threshold = 0.0
ob_camera_overhead.location = (1.474, 1.152, 0.8129)
ob_camera_overhead.rotation_euler = (-0.7113, 0.9931, -6.543)
ob_camera_overhead.scale = (0.25, 0.25, 0.25)
ob_camera_overhead.lock_rotations_4d = False
ob_camera_overhead.empty_display_type = 'ARROWS'
ob_camera_overhead.lineart.crease_threshold = 0.0
ob_lamp.location = (2.038, 0.5027, 2.952)
ob_lamp.rotation_euler = (0.6503, 0.05522, 1.866)
ob_lamp.scale = (0.5, 0.5, 0.5)
ob_lamp.lock_rotations_4d = False
ob_lamp.empty_display_type = 'ARROWS'
ob_lamp.color = (0.0, 0.0, 0.0, 0.0)
ob_lamp.lineart.crease_threshold = 0.0
ob_plane_010.location = (0.03825, 0.03368, -0.2059)
ob_plane_010.scale = (0.5, 0.5, 0.5)
ob_plane_010.lock_rotations_4d = False
ob_plane_010.empty_display_type = 'ARROWS'
ob_plane_010.lineart.crease_threshold = 0.0
_vg = ob_plane_010.vertex_groups.new(name='Bone.001')
for _i, _w in zip([0, 1, 3, 4, 5, 6, 7, 8, 9, 10, 11, 12, 13, 14, 15, 16, 17, 18, 19, 20, 21, 22, 23, 24, 25, 26, 27, 28, 29, 30, 31, 32, 33, 34, 35, 36, 37, 38, 39, 40, 41, 42, 43, 44, 45, 46, 47, 48, 49, 50, 51, 52, 53, 54, 55, 56, 57, 58, 59, 60, 61, 62, 63, 64, 65, 66, 67, 68, 69, 70, 71, 72, 73, 74, 75, 76, 77, 78, 79, 80, 81, 82, 83, 84, 85, 86, 87, 88, 89, 90, 91], [1.0, 1.0, 1.0, 1.0, 1.0, 1.0, 1.0, 1.0, 1.0, 1.0, 1.0, 1.0, 1.0, 1.0, 1.0, 1.0, 1.0, 1.0, 1.0, 1.0, 1.0, 1.0, 1.0, 1.0, 1.0, 1.0, 1.0, 1.0, 1.0, 1.0, 1.0, 1.0, 1.0, 1.0, 1.0, 1.0, 1.0, 1.0, 1.0, 1.0, 1.0, 1.0, 1.0, 1.0, 1.0, 1.0, 1.0, 1.0, 1.0, 1.0, 1.0, 1.0, 1.0, 1.0, 1.0, 1.0, 1.0, 1.0, 1.0, 1.0, 1.0, 1.0, 1.0, 1.0, 1.0, 1.0, 1.0, 1.0, 1.0, 1.0, 1.0, 1.0, 0.8549, 1.0, 1.0, 1.0, 1.0, 1.0, 1.0, 1.0, 1.0, 1.0, 1.0, 1.0, 1.0, 1.0, 1.0, 1.0, 1.0, 1.0, 1.0]): _vg.add([_i], _w, 'REPLACE')
_m = ob_plane_010.modifiers.new('Armature', 'ARMATURE')
_m.object = ob_armature
_m = ob_plane_010.modifiers.new('Collision', 'COLLISION')
ob_plane_006.location = (0.03825, 0.03368, -0.2059)
ob_plane_006.scale = (0.5, 0.5, 0.5)
ob_plane_006.lock_rotations_4d = False
ob_plane_006.empty_display_type = 'ARROWS'
ob_plane_006.lineart.crease_threshold = 0.0
_vg = ob_plane_006.vertex_groups.new(name='Bone')
_vg.add([0, 1, 2, 3, 4, 5, 6, 7, 8, 9, 10, 11, 12, 13, 14, 15, 16, 17, 18, 19, 20, 21, 22, 23, 24, 25, 26, 27, 28, 29, 30, 31, 32, 33, 34, 35, 36, 37, 38, 39, 40, 41, 42, 43, 44, 45, 46, 47, 48, 49, 50, 51, 52, 53, 54, 55, 56, 57, 58, 59, 60, 61, 62, 63, 64, 65, 66, 67, 68, 69, 70, 71, 72, 73], 1.0, 'REPLACE')
_m = ob_plane_006.modifiers.new('Armature', 'ARMATURE')
_m.object = ob_armature
_m = ob_plane_006.modifiers.new('Collision', 'COLLISION')
ob_plane_005.location = (0.03825, 0.03368, -0.2059)
ob_plane_005.scale = (0.5, 0.5, 0.5)
ob_plane_005.lock_rotations_4d = False
ob_plane_005.empty_display_type = 'ARROWS'
ob_plane_005.lineart.crease_threshold = 0.0
_vg = ob_plane_005.vertex_groups.new(name='Bone.002')
_vg.add([0, 1, 2, 3, 4, 5, 6, 7, 8, 9, 10, 11, 12, 13, 14], 1.0, 'REPLACE')
_m = ob_plane_005.modifiers.new('Armature', 'ARMATURE')
_m.object = ob_armature
ob_plane_004.location = (0.03825, 0.03368, -0.2059)
ob_plane_004.scale = (0.5, 0.5, 0.5)
ob_plane_004.lock_rotations_4d = False
ob_plane_004.empty_display_type = 'ARROWS'
ob_plane_004.lineart.crease_threshold = 0.0
_vg = ob_plane_004.vertex_groups.new(name='Bone.006')
_vg.add([0, 1, 2, 3, 4, 5, 6, 7, 8, 9, 10, 11, 12, 13, 14, 15], 1.0, 'REPLACE')
_m = ob_plane_004.modifiers.new('Armature', 'ARMATURE')
_m.object = ob_armature
_m = ob_plane_004.modifiers.new('Collision', 'COLLISION')
ob_plane_009.location = (0.03825, 0.03368, -0.2059)
ob_plane_009.scale = (0.5, 0.5, 0.5)
ob_plane_009.lock_rotations_4d = False
ob_plane_009.empty_display_type = 'ARROWS'
ob_plane_009.lineart.crease_threshold = 0.0
_vg = ob_plane_009.vertex_groups.new(name='Bone.005')
_vg.add([0, 1, 2, 3, 4, 5, 6, 7, 8, 9, 10], 1.0, 'REPLACE')
_vg = ob_plane_009.vertex_groups.new(name='Bone.004')
_vg.add([47, 48, 49, 50, 51, 52, 53, 54, 55, 56, 57, 58], 1.0, 'REPLACE')
_vg = ob_plane_009.vertex_groups.new(name='Bone.003')
_vg.add([11, 12, 13, 14, 15, 16, 17, 18, 19, 20, 21, 22, 23, 24, 25, 26, 27, 28, 29, 30, 31, 32, 33, 34, 35, 36, 37, 38, 39, 40, 41, 42, 43, 44, 45, 46, 59, 60, 61, 62, 63, 64, 65, 66, 67, 68, 69], 1.0, 'REPLACE')
_vg = ob_plane_009.vertex_groups.new(name='Pin')
_vg.add([0, 1, 2, 3, 4, 5, 6, 7, 8, 9, 10, 11, 12, 13, 14, 15, 16, 17, 18, 19, 20, 21, 22, 23, 24, 25, 26, 27, 28, 29, 30, 31, 32, 33, 34, 35, 36, 37, 38, 39, 40, 41, 42, 43, 44, 45, 46, 47, 48, 49, 50, 51, 52, 53, 54, 55, 56, 58, 59, 60, 61, 62, 63, 65, 66, 67, 68, 69], 1.0, 'REPLACE')
_m = ob_plane_009.modifiers.new('Armature', 'ARMATURE')
_m.object = ob_armature
_m = ob_plane_009.modifiers.new('Cloth', 'CLOTH')
_m.collision_settings.collision_quality = 5
_m = ob_plane_009.modifiers.new('Collision', 'COLLISION')
ob_plane_007.location = (0.03825, 0.03368, -0.2059)
ob_plane_007.scale = (0.5, 0.5, 0.5)
ob_plane_007.lock_rotations_4d = False
ob_plane_007.empty_display_type = 'ARROWS'
ob_plane_007.lineart.crease_threshold = 0.0
_vg = ob_plane_007.vertex_groups.new(name='Bone.005')
_vg.add([27], 1.0, 'REPLACE')
_vg = ob_plane_007.vertex_groups.new(name='Bone.004')
_vg.add([28, 29], 1.0, 'REPLACE')
_vg = ob_plane_007.vertex_groups.new(name='Bone.003')
for _i, _w in zip([0, 1, 2, 3, 4, 5, 6, 7, 8, 9, 10, 11, 12, 13, 14, 15, 16, 17, 18, 19, 20, 21, 22, 23, 24, 25, 26], [0.5, 0.5, 0.5, 0.5, 0.5, 0.5, 0.5, 0.5, 0.5, 0.5, 0.5, 0.5, 0.5, 0.5, 0.5, 0.5, 0.5, 0.5, 0.5, 0.5, 0.5, 0.5, 0.5, 0.5, 0.5, 0.5, 0.5]): _vg.add([_i], _w, 'REPLACE')
_vg = ob_plane_007.vertex_groups.new(name='Pin')
_vg.add([27, 28, 29], 1.0, 'REPLACE')
_m = ob_plane_007.modifiers.new('Armature', 'ARMATURE')
_m.object = ob_armature
_m = ob_plane_007.modifiers.new('Cloth', 'CLOTH')
_m.collision_settings.collision_quality = 5
_m = ob_plane_007.modifiers.new('Collision', 'COLLISION')

# ---- collection membership
col_collection_1.objects.link(ob_plane_003)
col_collection_1.objects.link(ob_plane_002)
col_collection_1.objects.link(ob_plane)
col_collection_1.objects.link(ob_plane_001)
col_collection_2.objects.link(ob_armature)
col_collection_2.objects.link(ob_camera_front)
col_collection_2.objects.link(ob_camera_overhead)
col_collection_2.objects.link(ob_lamp)
col_collection_3.objects.link(ob_plane_010)
col_collection_3.objects.link(ob_plane_006)
col_collection_3.objects.link(ob_plane_005)
col_collection_3.objects.link(ob_plane_004)
col_collection_3.objects.link(ob_plane_009)
col_collection_3.objects.link(ob_plane_007)

# ---- scene / render settings (as saved in the file)
scene.camera = ob_camera_overhead
scene.frame_start = 1; scene.frame_end = 9; scene.frame_set(1)
scene.render.engine = 'BLENDER_EEVEE_NEXT'
scene.render.image_settings.color_mode = 'RGB'
scene.render.image_settings.compression = 90
scene.render.resolution_x = 512
scene.render.resolution_y = 512
scene.render.pixel_aspect_x = 100.0
scene.render.pixel_aspect_y = 100.0
scene.render.fps = 5
scene.render.dither_intensity = 0.0
scene.render.use_compositing = False
scene.render.use_sequencer = False
scene.render.bake_margin = 2
scene.render.bake_bias = 0.0
scene.render.use_stamp_time = False
scene.render.use_stamp_date = False
scene.render.use_stamp_frame = False
scene.render.use_stamp_camera = False
scene.render.use_stamp_scene = False
scene.render.use_stamp_filename = False
scene.render.use_stamp_render_time = False
scene.render.stamp_font_size = 0
scene.cycles.use_denoising = False
scene.cycles.samples = 10
scene.cycles.sampling_pattern = 'TABULATED_SOBOL'
scene.cycles.light_sampling_threshold = 0.0
scene.cycles.use_adaptive_sampling = False
scene.cycles.use_light_tree = False
scene.cycles.blur_glossy = 0.0
scene.cycles.volume_bounces = 1
scene.cycles.pixel_filter_type = 'GAUSSIAN'
scene.cycles.sample_clamp_indirect = 0.0
scene.view_settings.view_transform = 'Raw'
bpy.context.view_layer.update()
